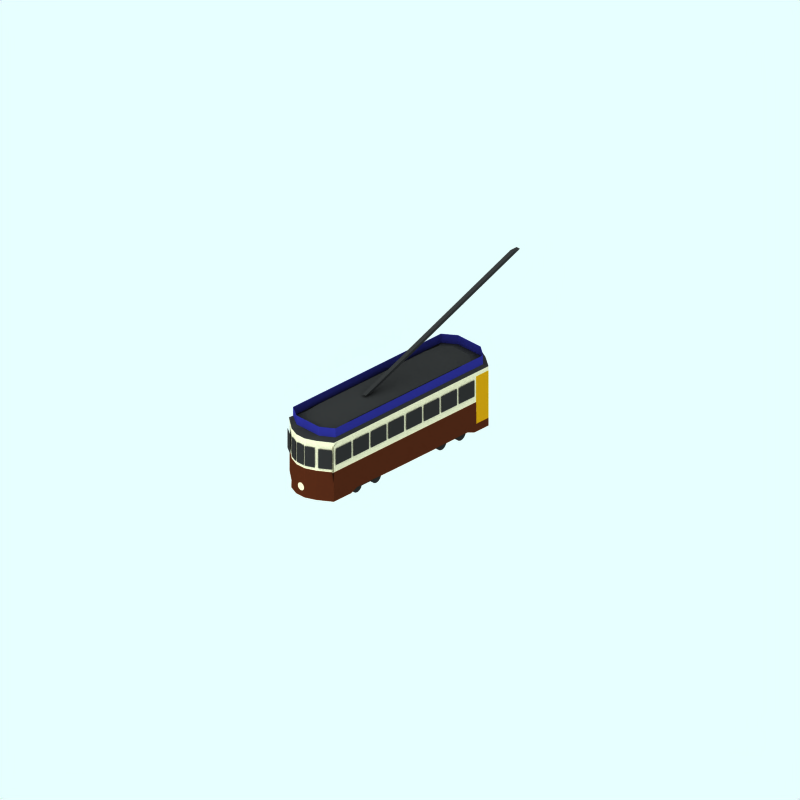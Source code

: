 # Source: 1-deck-closed.blend  (saved by Blender 2.43.0; exported with 4.5.12 LTS)
import bpy
from mathutils import Matrix  # noqa: F401  (used for matrix-valued properties, if any)

bpy.ops.wm.read_factory_settings(use_empty=True)
scene = bpy.context.scene
scene.name = 'Scene'

# ---- collections
col_collection_1 = bpy.data.collections.new('Collection 1'); scene.collection.children.link(col_collection_1)
col_collection_2 = bpy.data.collections.new('Collection 2'); scene.collection.children.link(col_collection_2)
col_collection_2.hide_render = True
col_collection_2.hide_viewport = True
col_collection_3 = bpy.data.collections.new('Collection 3'); scene.collection.children.link(col_collection_3)

# ---- materials (node trees are filled in below, after node groups)
mat_endcoachwarning = bpy.data.materials.new('EndCoachWarning')
mat_endcoachwarning.alpha_threshold = 0.0
mat_endcoachwarning.preview_render_type = 'FLAT'
mat_endcoachwarning.diffuse_color = (0.7366, 0.7122, 0.6029, 1.0)
mat_endcoachwarning.roughness = 0.5
mat_endcoachwarning.line_color = (0.0, 0.0, 0.0, 1.0)
mat_underframe = bpy.data.materials.new('Underframe')
mat_underframe.alpha_threshold = 0.0
mat_underframe.preview_render_type = 'FLAT'
mat_underframe.diffuse_color = (0.1446, 0.1446, 0.1446, 1.0)
mat_underframe.roughness = 0.5
mat_underframe.line_color = (0.0, 0.0, 0.0, 1.0)
mat_material = bpy.data.materials.new('Material')
mat_material.alpha_threshold = 0.0
mat_material.diffuse_color = (0.4734, 0.4734, 0.4734, 1.0)
mat_material.roughness = 0.5
mat_material.line_color = (0.0, 0.0, 0.0, 1.0)
mat_maincolour2 = bpy.data.materials.new('MainColour2')
mat_maincolour2.alpha_threshold = 0.0
mat_maincolour2.preview_render_type = 'FLAT'
mat_maincolour2.diffuse_color = (0.2458, 0.1154, 0.06479, 1.0)
mat_maincolour2.roughness = 0.5
mat_maincolour2.line_color = (0.0, 0.0, 0.0, 1.0)
mat_maincolour2_001 = bpy.data.materials.new('MainColour2.001')
mat_maincolour2_001.alpha_threshold = 0.0
mat_maincolour2_001.preview_render_type = 'FLAT'
mat_maincolour2_001.diffuse_color = (0.1319, 0.1388, 0.4208, 1.0)
mat_maincolour2_001.roughness = 0.5
mat_maincolour2_001.line_color = (0.0, 0.0, 0.0, 1.0)
mat_maincolour2_002 = bpy.data.materials.new('MainColour2.002')
mat_maincolour2_002.alpha_threshold = 0.0
mat_maincolour2_002.preview_render_type = 'FLAT'
mat_maincolour2_002.diffuse_color = (0.6584, 0.4803, 0.05178, 1.0)
mat_maincolour2_002.roughness = 0.5
mat_maincolour2_002.line_color = (0.0, 0.0, 0.0, 1.0)

# ---- material node trees

# ---- world
world_world = bpy.data.worlds.new('World'); scene.world = world_world
world_world.color = (0.9059, 1.0, 1.0)
world_world.use_sun_shadow = False
world_world.sun_shadow_jitter_overblur = 0.0
world_world.cycles.sampling_method = 'MANUAL'
world_world.cycles.sample_map_resolution = 256

# ---- cameras
cam_camera_001 = bpy.data.cameras.new('Camera.001')
cam_camera_001.type = 'ORTHO'
cam_camera_001.passepartout_alpha = 0.2
cam_camera_001.clip_end = 100.0
cam_camera_001.lens = 35.0
cam_camera_001.ortho_scale = 24.0
cam_camera_001.display_size = 5.91
cam_camera_001.show_passepartout = False
cam_camera_001.show_safe_areas = True
cam_camera_001.dof.focus_distance = 0.0
cam_camera_001.dof.aperture_fstop = 128.0

# ---- lights
light_lamp = bpy.data.lights.new('Lamp', 'SUN')
light_lamp.transmission_factor = 0.0
light_lamp.angle = 1.571
light_lamp.energy = 0.028
light_lamp.shadow_buffer_clip_start = 0.5
light_lamp.shadow_soft_size = 1.0
light_lamp.shadow_cascade_max_distance = 1000.0
light_lamp.cycles.use_multiple_importance_sampling = False

# ---- meshes
me_cylinder = bpy.data.meshes.new('Cylinder')
me_cylinder.from_pydata([(0.09377, 0.09377, 3.445), (0.1103, 0.07367, 3.445), (0.1225, 0.05075, 3.445), (0.1301, 0.02587, 3.445), (0.1326, -2.546e-07, 3.445), (0.1301, -0.02587, 3.445), (0.1225, -0.05075, 3.445), (0.1103, -0.07367, 3.445), (0.09377, -0.09377, 3.445), (0.07367, -0.1103, 3.445), (0.05075, -0.1225, 3.445), (0.02587, -0.1301, 3.445), (-4.321e-08, -0.1326, 3.445), (-0.02587, -0.1301, 3.445), (-0.05075, -0.1225, 3.445), (-0.07367, -0.1103, 3.445), (-0.09377, -0.09377, 3.445), (-0.1103, -0.07367, 3.445), (-0.1225, -0.05075, 3.445), (-0.1301, -0.02587, 3.445), (-0.1326, -1.366e-07, 3.445), (-0.1301, 0.02587, 3.445), (-0.1225, 0.05075, 3.445), (-0.1103, 0.07367, 3.445), (-0.09377, 0.09377, 3.445), (-0.07367, 0.1103, 3.445), (-0.05075, 0.1225, 3.445), (-0.02587, 0.1301, 3.445), (2.129e-07, 0.1326, 3.445), (0.02587, 0.1301, 3.445), (0.05075, 0.1225, 3.445), (0.07367, 0.1103, 3.445), (0.09377, 0.09377, 3.71), (0.1103, 0.07367, 3.71), (0.1225, 0.05075, 3.71), (0.1301, 0.02587, 3.71), (0.1326, -5.733e-07, 3.71), (0.1301, -0.02587, 3.71), (0.1225, -0.05075, 3.71), (0.1103, -0.07367, 3.71), (0.09377, -0.09377, 3.71), (0.07367, -0.1103, 3.71), (0.05075, -0.1225, 3.71), (0.02587, -0.1301, 3.71), (1.233e-07, -0.1326, 3.71), (-0.02587, -0.1301, 3.71), (-0.05075, -0.1225, 3.71), (-0.07367, -0.1103, 3.71), (-0.09377, -0.09377, 3.71), (-0.1103, -0.07367, 3.71), (-0.1225, -0.05075, 3.71), (-0.1301, -0.02587, 3.71), (-0.1326, -8.199e-07, 3.71), (-0.1301, 0.02587, 3.71), (-0.1225, 0.05075, 3.71), (-0.1103, 0.07367, 3.71), (-0.09377, 0.09377, 3.71), (-0.07367, 0.1103, 3.71), (-0.05075, 0.1225, 3.71), (-0.02587, 0.1301, 3.71), (-9.653e-07, 0.1326, 3.71), (0.02587, 0.1301, 3.71), (0.05075, 0.1225, 3.71), (0.07367, 0.1103, 3.71), (0.0, -2.646e-07, 3.445), (0.0, -2.756e-07, 3.71), (0.0, 2.73e-07, -3.557), (0.0, 2.84e-07, -3.822), (0.07367, 0.1103, -3.557), (0.05075, 0.1225, -3.557), (0.02587, 0.1301, -3.557), (-9.653e-07, 0.1326, -3.557), (-0.02587, 0.1301, -3.557), (-0.05075, 0.1225, -3.557), (-0.07367, 0.1103, -3.557), (-0.09377, 0.09377, -3.557), (-0.1103, 0.07367, -3.557), (-0.1225, 0.05075, -3.557), (-0.1301, 0.02587, -3.557), (-0.1326, -2.713e-07, -3.557), (-0.1301, -0.02587, -3.557), (-0.1225, -0.05075, -3.557), (-0.1103, -0.07367, -3.557), (-0.09377, -0.09377, -3.557), (-0.07367, -0.1103, -3.557), (-0.05075, -0.1225, -3.557), (-0.02587, -0.1301, -3.557), (1.233e-07, -0.1326, -3.557), (0.02587, -0.1301, -3.557), (0.05075, -0.1225, -3.557), (0.07367, -0.1103, -3.557), (0.09377, -0.09377, -3.557), (0.1103, -0.07367, -3.557), (0.1225, -0.05075, -3.557), (0.1301, -0.02587, -3.557), (0.1326, -2.467e-08, -3.557), (0.1301, 0.02587, -3.557), (0.1225, 0.05075, -3.557), (0.1103, 0.07367, -3.557), (0.09377, 0.09377, -3.557), (0.07367, 0.1103, -3.822), (0.05075, 0.1225, -3.822), (0.02587, 0.1301, -3.822), (2.129e-07, 0.1326, -3.822), (-0.02587, 0.1301, -3.822), (-0.05075, 0.1225, -3.822), (-0.07367, 0.1103, -3.822), (-0.09377, 0.09377, -3.822), (-0.1103, 0.07367, -3.822), (-0.1225, 0.05075, -3.822), (-0.1301, 0.02587, -3.822), (-0.1326, 4.12e-07, -3.822), (-0.1301, -0.02587, -3.822), (-0.1225, -0.05075, -3.822), (-0.1103, -0.07367, -3.822), (-0.09377, -0.09377, -3.822), (-0.07367, -0.1103, -3.822), (-0.05075, -0.1225, -3.822), (-0.02587, -0.1301, -3.822), (-4.321e-08, -0.1326, -3.822), (0.02587, -0.1301, -3.822), (0.05075, -0.1225, -3.822), (0.07367, -0.1103, -3.822), (0.09377, -0.09377, -3.822), (0.1103, -0.07367, -3.822), (0.1225, -0.05075, -3.822), (0.1301, -0.02587, -3.822), (0.1326, 2.94e-07, -3.822), (0.1301, 0.02587, -3.822), (0.1225, 0.05075, -3.822), (0.1103, 0.07367, -3.822), (0.09377, 0.09377, -3.822)], [], [(64, 0, 1), (65, 33, 32), (64, 1, 2), (65, 34, 33), (64, 2, 3), (65, 35, 34), (64, 3, 4), (65, 36, 35), (64, 4, 5), (65, 37, 36), (64, 5, 6), (65, 38, 37), (64, 6, 7), (65, 39, 38), (64, 7, 8), (65, 40, 39), (64, 8, 9), (65, 41, 40), (64, 9, 10), (65, 42, 41), (64, 10, 11), (65, 43, 42), (64, 11, 12), (65, 44, 43), (64, 12, 13), (65, 45, 44), (64, 13, 14), (65, 46, 45), (64, 14, 15), (65, 47, 46), (64, 15, 16), (65, 48, 47), (64, 16, 17), (65, 49, 48), (64, 17, 18), (65, 50, 49), (64, 18, 19), (65, 51, 50), (64, 19, 20), (65, 52, 51), (64, 20, 21), (65, 53, 52), (64, 21, 22), (65, 54, 53), (64, 22, 23), (65, 55, 54), (64, 23, 24), (65, 56, 55), (64, 24, 25), (65, 57, 56), (64, 25, 26), (65, 58, 57), (64, 26, 27), (65, 59, 58), (64, 27, 28), (65, 60, 59), (64, 28, 29), (65, 61, 60), (64, 29, 30), (65, 62, 61), (64, 30, 31), (65, 63, 62), (31, 0, 64), (65, 32, 63), (0, 32, 33, 1), (1, 33, 34, 2), (2, 34, 35, 3), (3, 35, 36, 4), (4, 36, 37, 5), (5, 37, 38, 6), (6, 38, 39, 7), (7, 39, 40, 8), (8, 40, 41, 9), (9, 41, 42, 10), (10, 42, 43, 11), (11, 43, 44, 12), (12, 44, 45, 13), (13, 45, 46, 14), (14, 46, 47, 15), (15, 47, 48, 16), (16, 48, 49, 17), (17, 49, 50, 18), (18, 50, 51, 19), (19, 51, 52, 20), (20, 52, 53, 21), (21, 53, 54, 22), (22, 54, 55, 23), (23, 55, 56, 24), (24, 56, 57, 25), (25, 57, 58, 26), (26, 58, 59, 27), (27, 59, 60, 28), (28, 60, 61, 29), (29, 61, 62, 30), (30, 62, 63, 31), (32, 0, 31, 63), (100, 68, 99, 131), (101, 69, 68, 100), (102, 70, 69, 101), (103, 71, 70, 102), (104, 72, 71, 103), (105, 73, 72, 104), (106, 74, 73, 105), (107, 75, 74, 106), (108, 76, 75, 107), (109, 77, 76, 108), (110, 78, 77, 109), (111, 79, 78, 110), (112, 80, 79, 111), (113, 81, 80, 112), (114, 82, 81, 113), (115, 83, 82, 114), (116, 84, 83, 115), (117, 85, 84, 116), (118, 86, 85, 117), (119, 87, 86, 118), (120, 88, 87, 119), (121, 89, 88, 120), (122, 90, 89, 121), (123, 91, 90, 122), (124, 92, 91, 123), (125, 93, 92, 124), (126, 94, 93, 125), (127, 95, 94, 126), (128, 96, 95, 127), (129, 97, 96, 128), (130, 98, 97, 129), (131, 99, 98, 130), (66, 99, 68), (67, 100, 131), (66, 68, 69), (67, 101, 100), (66, 69, 70), (67, 102, 101), (66, 70, 71), (67, 103, 102), (66, 71, 72), (67, 104, 103), (66, 72, 73), (67, 105, 104), (66, 73, 74), (67, 106, 105), (66, 74, 75), (67, 107, 106), (66, 75, 76), (67, 108, 107), (66, 76, 77), (67, 109, 108), (66, 77, 78), (67, 110, 109), (66, 78, 79), (67, 111, 110), (66, 79, 80), (67, 112, 111), (66, 80, 81), (67, 113, 112), (66, 81, 82), (67, 114, 113), (66, 82, 83), (67, 115, 114), (66, 83, 84), (67, 116, 115), (66, 84, 85), (67, 117, 116), (66, 85, 86), (67, 118, 117), (66, 86, 87), (67, 119, 118), (66, 87, 88), (67, 120, 119), (66, 88, 89), (67, 121, 120), (66, 89, 90), (67, 122, 121), (66, 90, 91), (67, 123, 122), (66, 91, 92), (67, 124, 123), (66, 92, 93), (67, 125, 124), (66, 93, 94), (67, 126, 125), (66, 94, 95), (67, 127, 126), (66, 95, 96), (67, 128, 127), (66, 96, 97), (67, 129, 128), (66, 97, 98), (67, 130, 129), (66, 98, 99), (67, 131, 130)])
me_cylinder.materials.append(mat_endcoachwarning)
me_cylinder.use_remesh_preserve_volume = False
me_cylinder.use_remesh_preserve_attributes = False
me_cylinder.use_mirror_vertex_groups = False
me_cylinder.update()
me_cube_001 = bpy.data.meshes.new('Cube.001')
me_cube_001.from_pydata([(0.5907, 0.6331, 7.926), (0.5907, -0.2202, 7.926), (0.9383, -0.2202, 7.652), (0.9383, 0.6273, 7.652), (-0.9467, 0.6588, 7.652), (-0.9467, -0.2202, 7.652), (-0.5991, -0.2202, 7.926), (-0.5991, 0.6488, 7.926), (-0.1979, 0.6488, 8.186), (-0.1979, -0.2202, 8.186), (-0.4868, -0.2239, 7.995), (-0.4868, 0.6518, 7.995), (0.4792, 0.6518, 7.995), (0.4792, -0.2239, 7.995), (0.1902, -0.2202, 8.186), (0.1902, 0.6488, 8.186), (0.3968, -0.2239, 7.985), (-0.1489, 0.6488, 8.186), (-0.1489, -0.2202, 8.186), (0.1418, -0.2202, 8.191), (0.1418, 0.6588, 8.191)], [], [(3, 0, 1, 2), (4, 7, 6, 5), (11, 8, 9, 10), (12, 15, 14, 13), (20, 17, 18, 19)])
me_cube_001.materials.append(mat_underframe)
me_cube_001.use_remesh_preserve_volume = False
me_cube_001.use_remesh_preserve_attributes = False
me_cube_001.use_mirror_vertex_groups = False
me_cube_001.update()
me_plane_001 = bpy.data.meshes.new('Plane.001')
me_plane_001.from_pydata([(0.3372, 0.8091, 0.9311), (0.3372, -0.001916, 0.9311), (-0.4275, -0.001916, 0.9311), (-0.4275, 0.8091, 0.9311), (0.4451, 0.8091, 0.9311), (0.4451, -0.001916, 0.9311), (1.21, -0.001916, 0.9311), (1.21, 0.8091, 0.9311), (2.082, 0.8091, 0.9311), (2.082, -0.001916, 0.9311), (1.318, -0.001916, 0.9311), (1.318, 0.8091, 0.9311), (2.19, 0.8091, 0.9311), (2.19, -0.001916, 0.9311), (2.955, -0.001916, 0.9311), (2.955, 0.8091, 0.9311), (6.466, 0.8091, 0.9311), (6.466, -0.001916, 0.9311), (5.701, -0.001916, 0.9311), (5.701, 0.8091, 0.9311), (4.829, 0.8091, 0.9311), (4.829, -0.001916, 0.9311), (5.593, -0.001916, 0.9311), (5.593, 0.8091, 0.9311), (4.721, 0.8091, 0.9311), (4.721, -0.001916, 0.9311), (3.956, -0.001916, 0.9311), (3.956, 0.8091, 0.9311), (3.084, 0.8091, 0.9311), (3.084, -0.001916, 0.9311), (3.848, -0.001916, 0.9311), (3.848, 0.8091, 0.9311)], [], [(0, 3, 2, 1), (7, 4, 5, 6), (8, 11, 10, 9), (15, 12, 13, 14), (16, 19, 18, 17), (23, 20, 21, 22), (24, 27, 26, 25), (31, 28, 29, 30)])
me_plane_001.materials.append(mat_underframe)
me_plane_001.use_remesh_preserve_volume = False
me_plane_001.use_remesh_preserve_attributes = False
me_plane_001.use_mirror_vertex_groups = False
me_plane_001.update()
me_cube_004 = bpy.data.meshes.new('Cube.004')
me_cube_004.from_pydata([(3.82, 1.172, -0.151), (-3.594, -1.256, -0.151), (-3.896, -1.256, -0.151), (3.518, 1.172, -0.151), (3.82, 1.172, 0.151), (-3.594, -1.256, 0.151), (-3.896, -1.256, 0.151), (3.518, 1.172, 0.151)], [], [(0, 1, 2, 3), (4, 7, 6, 5), (0, 4, 5, 1), (1, 5, 6, 2), (2, 6, 7, 3), (4, 0, 3, 7)])
me_cube_004.materials.append(mat_underframe)
me_cube_004.use_remesh_preserve_volume = False
me_cube_004.use_remesh_preserve_attributes = False
me_cube_004.use_mirror_vertex_groups = False
me_cube_004.update()
me_plane_016 = bpy.data.meshes.new('Plane.016')
me_plane_016.from_pydata([(0.4356, -1.504, 4.261), (0.4356, -1.781, 4.261), (-0.4356, -1.781, 4.261), (-0.4356, -1.504, 4.261)], [], [(0, 3, 2, 1)])
me_plane_016.materials.append(mat_material)
me_plane_016.use_remesh_preserve_volume = False
me_plane_016.use_remesh_preserve_attributes = False
me_plane_016.use_mirror_vertex_groups = False
me_plane_016.update()
me_plane_015 = bpy.data.meshes.new('Plane.015')
me_plane_015.from_pydata([(0.5426, -1.414, 4.177), (0.5426, -1.85, 4.177), (-0.5426, -1.85, 4.177), (-0.5426, -1.414, 4.177)], [], [(0, 3, 2, 1)])
me_plane_015.materials.append(mat_underframe)
me_plane_015.use_remesh_preserve_volume = False
me_plane_015.use_remesh_preserve_attributes = False
me_plane_015.use_mirror_vertex_groups = False
me_plane_015.update()
me_cube_002 = bpy.data.meshes.new('Cube.002')
me_cube_002.from_pydata([(0.5907, 0.6331, 8.008), (0.5907, -0.2202, 8.008), (0.9383, -0.2202, 7.734), (0.9383, 0.6273, 7.734), (-0.9467, 0.6588, 7.734), (-0.9467, -0.2202, 7.734), (-0.5991, -0.2202, 8.008), (-0.5991, 0.6488, 8.008), (-0.1979, 0.6488, 8.213), (-0.1979, -0.2202, 8.213), (-0.4886, -0.2202, 8.066), (-0.4886, 0.6588, 8.066), (0.4809, 0.6588, 8.066), (0.4809, -0.2202, 8.066), (0.1902, -0.2202, 8.213), (0.1902, 0.6488, 8.213), (0.3982, -0.2202, 8.055), (-0.1489, 0.6488, 8.213), (-0.1489, -0.2202, 8.213), (0.1418, -0.2202, 8.219), (0.1418, 0.6588, 8.219)], [], [(3, 0, 1, 2), (4, 7, 6, 5), (11, 8, 9, 10), (12, 15, 14, 13), (20, 17, 18, 19)])
me_cube_002.materials.append(mat_underframe)
me_cube_002.use_remesh_preserve_volume = False
me_cube_002.use_remesh_preserve_attributes = False
me_cube_002.use_mirror_vertex_groups = False
me_cube_002.update()
me_plane_009 = bpy.data.meshes.new('Plane.009')
me_plane_009.from_pydata([(0.5426, -1.414, 4.177), (0.5426, -1.85, 4.177), (-0.5426, -1.85, 4.177), (-0.5426, -1.414, 4.177)], [], [(0, 3, 2, 1)])
me_plane_009.materials.append(mat_underframe)
me_plane_009.use_remesh_preserve_volume = False
me_plane_009.use_remesh_preserve_attributes = False
me_plane_009.use_mirror_vertex_groups = False
me_plane_009.update()
me_plane_008 = bpy.data.meshes.new('Plane.008')
me_plane_008.from_pydata([(0.4356, -1.504, 4.261), (0.4356, -1.781, 4.261), (-0.4356, -1.781, 4.261), (-0.4356, -1.504, 4.261)], [], [(0, 3, 2, 1)])
me_plane_008.materials.append(mat_material)
me_plane_008.use_remesh_preserve_volume = False
me_plane_008.use_remesh_preserve_attributes = False
me_plane_008.use_mirror_vertex_groups = False
me_plane_008.update()
me_plane = bpy.data.meshes.new('Plane')
me_plane.from_pydata([(0.3372, 0.8091, 0.9311), (0.3372, -0.001916, 0.9311), (-0.4275, -0.001916, 0.9311), (-0.4275, 0.8091, 0.9311), (0.4451, 0.8091, 0.9311), (0.4451, -0.001916, 0.9311), (1.21, -0.001916, 0.9311), (1.21, 0.8091, 0.9311), (2.082, 0.8091, 0.9311), (2.082, -0.001916, 0.9311), (1.318, -0.001916, 0.9311), (1.318, 0.8091, 0.9311), (2.19, 0.8091, 0.9311), (2.19, -0.001916, 0.9311), (2.955, -0.001916, 0.9311), (2.955, 0.8091, 0.9311), (6.466, 0.8091, 0.9311), (6.466, -0.001916, 0.9311), (5.701, -0.001916, 0.9311), (5.701, 0.8091, 0.9311), (4.829, 0.8091, 0.9311), (4.829, -0.001916, 0.9311), (5.593, -0.001916, 0.9311), (5.593, 0.8091, 0.9311), (4.721, 0.8091, 0.9311), (4.721, -0.001916, 0.9311), (3.956, -0.001916, 0.9311), (3.956, 0.8091, 0.9311), (3.084, 0.8091, 0.9311), (3.084, -0.001916, 0.9311), (3.848, -0.001916, 0.9311), (3.848, 0.8091, 0.9311)], [], [(0, 3, 2, 1), (7, 4, 5, 6), (8, 11, 10, 9), (15, 12, 13, 14), (16, 19, 18, 17), (23, 20, 21, 22), (24, 27, 26, 25), (31, 28, 29, 30)])
me_plane.materials.append(mat_underframe)
me_plane.use_remesh_preserve_volume = False
me_plane.use_remesh_preserve_attributes = False
me_plane.use_mirror_vertex_groups = False
me_plane.update()
me_cube = bpy.data.meshes.new('Cube')
me_cube.from_pydata([(3.177, 1.23, 0.09206), (-2.848, 1.23, 0.09206), (3.177, 1.23, 1.201), (-2.848, 1.23, 1.201), (-3.141, -0.2347, 1.26), (2.86, -0.2771, 1.249), (-3.141, -0.2347, 0.05027), (2.86, -0.2771, 0.03916), (3.911, -0.6557, 1.249), (3.911, -0.6557, 0.03916), (3.911, -0.2771, 0.03916), (3.911, -0.2771, 1.249), (3.911, 0.1017, 1.249), (3.738, 1.23, 1.201), (3.911, 0.1017, 0.03916), (3.738, 1.23, 0.09206), (-3.792, -0.6557, 1.249), (-3.792, -0.6557, 0.03916), (-3.792, -0.2771, 0.03916), (-3.792, -0.2771, 1.249), (-3.619, 1.23, 1.201), (-3.792, 0.1017, 1.249), (-3.619, 1.23, 0.09206), (-3.792, 0.1017, 0.03916), (-3.116, -0.2771, 1.249), (-3.116, -0.2771, 0.03916), (-3.116, -0.6557, 0.03916), (-3.116, -0.6557, 1.249), (2.869, -0.6557, 1.249), (2.869, -0.6557, 0.03916), (2.869, -0.2771, 0.03916), (2.869, -0.2771, 1.249), (3.194, -0.8003, 0.03122), (3.194, -0.8003, 1.255), (-2.626, -0.8003, 1.255), (-2.626, -0.8003, 0.03122), (-3.792, -0.8003, 0.03122), (-3.792, -0.8003, 1.255), (3.911, -0.8003, 0.03122), (3.911, -0.8003, 1.255), (-0.7722, -0.8135, 0.03122), (-0.7722, -0.8135, 1.255), (1.015, -0.8135, 1.255), (1.015, -0.8135, 0.03122), (-3.792, -0.9055, 0.03122), (-3.792, -0.9055, 1.255), (-2.928, -0.9055, 1.255), (-2.928, -0.9055, 0.03122), (3.536, -0.9186, 0.03122), (3.911, -0.9186, 0.03122), (3.536, -0.9186, 1.255), (3.911, -0.9186, 1.255), (3.911, -0.9186, 1.773), (3.211, -0.9186, 1.773), (-2.928, -0.9055, 1.773), (-3.792, -0.9055, 1.773), (1.015, -0.8135, 1.773), (-0.7722, -0.8135, 1.773), (3.911, -0.8003, 1.773), (-3.792, -0.8003, 1.773), (-2.626, -0.8003, 1.773), (2.869, -0.8003, 1.773), (3.307, -0.2771, 1.773), (3.307, -0.6557, 1.773), (-3.116, -0.6557, 1.773), (-3.116, -0.2771, 1.773), (-3.792, 0.1017, 1.773), (-3.619, 1.23, 1.681), (-3.792, -0.2771, 1.773), (-3.792, -0.6557, 1.773), (3.738, 1.23, 1.681), (3.911, 0.1017, 1.773), (3.911, -0.2771, 1.773), (3.911, -0.6557, 1.773), (3.298, -0.2771, 1.773), (-3.324, -0.2771, 1.773), (-2.848, 1.23, 1.681), (-3.324, 0.1017, 1.773), (3.298, 0.1017, 1.773), (3.177, 1.23, 1.681), (3.911, -0.9186, -0.5011), (3.211, -0.9186, -0.5011), (-2.928, -0.9055, -0.5011), (-3.351, -0.9055, -0.5011), (1.015, -0.8135, -0.5011), (-0.7722, -0.8135, -0.5011), (3.911, -0.8003, -0.5011), (-3.351, -0.8003, -0.5011), (-2.626, -0.8003, -0.5011), (2.869, -0.8003, -0.5011), (2.869, -0.2771, -0.5011), (2.869, -0.6557, -0.5011), (-3.116, -0.6557, -0.5011), (-3.116, -0.2771, -0.5011), (-3.693, 0.1017, -0.5011), (-3.619, 1.23, -0.403), (-3.693, -0.2771, -0.5011), (-3.693, -0.6557, -0.5011), (3.738, 1.23, -0.403), (3.911, 0.1017, -0.5011), (3.911, -0.2771, -0.5011), (3.911, -0.6557, -0.5011), (2.86, -0.2771, -0.5011), (-3.149, -0.2771, -0.5011), (-2.848, 1.23, -0.403), (-3.149, 0.1017, -0.5011), (2.86, 0.1017, -0.5011), (3.177, 1.23, -0.403), (-4.14, -0.9044, 1.255), (-4.14, -0.9044, 0.03122), (-4.14, -0.7992, 1.255), (-4.14, -0.7992, 0.03122), (-4.14, 0.1027, 0.03916), (-3.946, 1.232, 0.09206), (-4.14, 0.1027, 1.249), (-3.946, 1.232, 1.201), (-4.14, -0.276, 1.249), (-4.14, -0.276, 0.03916), (-4.14, -0.6546, 0.03916), (-4.14, -0.6546, 1.249), (4.29, -0.9186, 1.255), (4.29, -0.9186, 0.03122), (4.29, -0.8003, 1.255), (4.29, -0.8003, 0.03122), (4.099, 1.23, 0.09206), (4.29, 0.1017, 0.03916), (4.099, 1.23, 1.201), (4.29, 0.1017, 1.249), (4.29, -0.2771, 1.249), (4.29, -0.2771, 0.03916), (4.29, -0.6557, 0.03916), (4.29, -0.6557, 1.249), (1.169, 1.23, 0.09206), (-0.8393, 1.23, 0.09206), (1.169, 1.23, 1.201), (-0.8393, 1.23, 1.201), (3.364, 1.23, 1.201), (3.551, 1.23, 1.201), (3.738, 1.23, 0.8312), (3.738, 1.23, 0.4616), (3.364, 1.23, 0.09206), (3.551, 1.23, 0.09206), (3.911, 0.9868, 1.249), (3.911, 1.137, 1.249), (3.911, 0.9868, 0.03916), (3.911, 1.137, 0.03916), (-3.105, 1.23, 0.09206), (-3.362, 1.23, 0.09206), (-3.619, 1.23, 0.8312), (-3.619, 1.23, 0.4616), (-3.105, 1.23, 1.201), (-3.362, 1.23, 1.201), (-3.792, 1.137, 1.249), (-3.792, 0.9868, 1.249), (-3.792, 1.137, 0.03916), (-3.792, 0.9868, 0.03916), (-3.792, 0.1017, 1.424), (-3.792, 0.1017, 1.598), (-3.792, 0.9868, 1.773), (-3.792, 1.137, 1.773), (-3.619, 1.23, 1.361), (-3.619, 1.23, 1.521), (-3.362, 1.23, 1.681), (-3.105, 1.23, 1.681), (3.738, 1.23, 1.361), (3.738, 1.23, 1.521), (3.911, 1.137, 1.773), (3.911, 0.9868, 1.773), (3.911, 0.1017, 1.424), (3.911, 0.1017, 1.598), (3.551, 1.23, 1.681), (3.364, 1.23, 1.681), (-0.8393, 1.23, 1.681), (1.169, 1.23, 1.681), (-2.984, 1.137, 1.773), (-3.324, 0.9868, 1.773), (-0.8814, 0.1017, 1.773), (1.222, 0.1017, 1.773), (3.298, 0.9868, 1.773), (3.325, 1.137, 1.773), (-3.862, 0.1017, 1.773), (-3.593, 0.1017, 1.773), (-3.619, 1.23, -0.07297), (-3.619, 1.23, -0.238), (-3.693, 0.9868, -0.5011), (-3.736, 1.196, -0.4908), (-3.792, 0.1017, -0.1409), (-3.362, 1.23, -0.403), (-3.105, 1.23, -0.403), (3.911, 0.1017, -0.1409), (3.911, 0.1017, -0.321), (3.911, 1.137, -0.5011), (3.911, 0.9868, -0.5011), (3.738, 1.23, -0.07296), (3.738, 1.23, -0.238), (3.551, 1.23, -0.403), (3.364, 1.23, -0.403), (-0.8393, 1.23, -0.403), (1.169, 1.23, -0.403), (2.86, 0.9868, -0.5011), (3.325, 1.137, -0.5011), (-0.8814, 0.1017, -0.5011), (1.222, 0.1017, -0.5011), (-2.984, 1.137, -0.5011), (-3.149, 0.9868, -0.5011), (3.716, 0.1017, -0.5011), (3.52, 0.1017, -0.5011), (-3.908, 0.102, 0.03916), (-4.024, 0.1024, 0.03916), (-4.138, 0.9879, 0.03916), (-4.136, 1.139, 0.03916), (-3.728, 1.231, 0.09206), (-3.837, 1.231, 0.09206), (-3.728, 1.231, 1.201), (-3.837, 1.231, 1.201), (-4.138, 0.9879, 1.249), (-4.136, 1.139, 1.249), (-3.908, 0.102, 1.249), (-4.024, 0.1024, 1.249), (-3.946, 1.232, 0.4616), (-3.946, 1.232, 0.8312), (-4.31, 0.1027, 0.4425), (-4.31, 0.1027, 0.8458), (3.858, 1.23, 0.09206), (3.979, 1.23, 0.09206), (4.29, 1.137, 0.03916), (4.29, 0.9868, 0.03916), (4.038, 0.1017, 0.03916), (4.164, 0.1017, 0.03916), (4.038, 0.1017, 1.249), (4.164, 0.1017, 1.249), (4.29, 1.137, 1.249), (4.29, 0.9868, 1.249), (3.858, 1.23, 1.201), (3.979, 1.23, 1.201), (4.099, 1.23, 0.4616), (4.099, 1.23, 0.8312), (4.491, 0.1017, 0.4425), (4.491, 0.1017, 0.8458), (-3.728, 1.231, 1.521), (-3.837, 1.231, 1.361), (-3.728, 1.231, -0.238), (-3.837, 1.231, -0.07297), (-1.167, 1.23, -0.403), (1.286, 1.23, -0.403), (-1.167, 1.23, 1.681), (1.286, 1.23, 1.681), (3.858, 1.23, -0.238), (3.979, 1.23, -0.07296), (3.858, 1.23, 1.521), (3.979, 1.23, 1.361), (-3.792, 1.137, 1.424), (-3.792, 0.9868, 1.424), (-3.792, 1.137, 1.598), (-3.792, 0.9868, 1.598), (3.911, 0.9868, 1.424), (3.911, 1.137, 1.424), (3.911, 0.9868, 1.598), (3.911, 1.137, 1.598), (1.222, 1.137, 1.773), (-0.8814, 1.137, 1.773), (1.222, 0.9868, 1.773), (-0.8814, 0.9868, 1.773), (3.52, 1.137, 1.773), (3.52, 0.9868, 1.773), (3.716, 1.137, 1.773), (3.716, 0.9868, 1.773), (-3.593, 0.9868, 1.773), (-3.254, 1.137, 1.773), (-3.862, 0.9868, 1.773), (-3.523, 1.137, 1.773), (-3.792, 0.9868, -0.1409), (-3.792, 1.137, -0.1409), (-3.792, 1.137, -0.321), (3.911, 1.137, -0.1409), (3.911, 0.9868, -0.1409), (3.911, 1.137, -0.321), (3.911, 0.9868, -0.321), (1.222, 1.137, -0.5011), (1.222, 0.9868, -0.5011), (-0.8814, 1.137, -0.5011), (-0.8814, 0.9868, -0.5011), (3.52, 0.9868, -0.5011), (3.52, 1.137, -0.5011), (3.716, 0.9868, -0.5011), (3.716, 1.137, -0.5011), (-3.254, 1.137, -0.5011), (-3.593, 0.9868, -0.5011), (-3.523, 1.137, -0.5011), (-3.907, 1.138, 0.03916), (-3.908, 0.9872, 0.03916), (-4.022, 1.138, 0.03916), (-4.023, 0.9875, 0.03916), (-3.908, 0.9872, 1.249), (-3.907, 1.138, 1.249), (-4.023, 0.9875, 1.249), (-4.022, 1.138, 1.249), (-4.308, 0.9879, 0.4425), (-4.308, 0.9879, 0.8458), (-4.307, 1.139, 0.4425), (-4.307, 1.139, 0.8458), (4.038, 0.9868, 0.03916), (4.038, 1.137, 0.03916), (4.164, 0.9868, 0.03916), (4.164, 1.137, 0.03916), (4.038, 1.137, 1.249), (4.038, 0.9868, 1.249), (4.164, 1.137, 1.249), (4.164, 0.9868, 1.249), (4.491, 1.137, 0.4425), (4.491, 1.137, 0.8458), (4.491, 0.9868, 0.4425), (4.491, 0.9868, 0.8458), (3.578, 1.353, 1.198), (3.469, 1.353, 1.32), (3.578, 1.353, 0.104), (3.469, 1.353, -0.02196), (1.159, 1.353, 1.442), (-1.043, 1.353, 1.442), (1.159, 1.353, -0.1479), (-1.043, 1.353, -0.1479), (-3.441, 1.354, 0.104), (-3.343, 1.354, -0.02196), (-3.441, 1.354, 1.198), (-3.343, 1.354, 1.32), (3.686, 1.353, 0.7939), (3.686, 1.353, 0.5119), (3.578, 1.353, 1.076), (3.469, 1.353, 1.076), (3.578, 1.353, 0.2299), (3.469, 1.353, 0.2299), (-3.539, 1.355, 0.7939), (-3.539, 1.355, 0.5119), (-3.441, 1.354, 1.076), (-3.343, 1.354, 1.076), (-3.441, 1.354, 0.2299), (-3.343, 1.354, 0.2299), (1.055, 1.353, -0.1479), (-0.7488, 1.353, -0.1479), (3.026, 1.353, -0.1479), (3.193, 1.353, -0.1479), (3.361, 1.353, -0.02196), (3.361, 1.353, 0.104), (-2.783, 1.353, -0.1479), (-3.014, 1.353, -0.1479), (-3.245, 1.353, -0.02196), (-3.245, 1.353, 0.104), (1.055, 1.353, 1.442), (-0.7488, 1.353, 1.442), (3.026, 1.353, 1.442), (3.193, 1.353, 1.442), (3.361, 1.353, 1.32), (3.361, 1.353, 1.198), (-2.783, 1.353, 1.442), (-3.014, 1.353, 1.442), (-3.245, 1.353, 1.32), (-3.245, 1.353, 1.198), (-3.014, 1.353, 1.076), (-2.783, 1.353, 1.076), (-3.245, 1.353, 0.5119), (-3.245, 1.353, 0.7939), (-3.014, 1.353, 0.2299), (-2.783, 1.353, 0.2299), (3.193, 1.353, 0.2299), (3.026, 1.353, 0.2299), (3.361, 1.353, 0.5119), (3.361, 1.353, 0.7939), (3.193, 1.353, 1.076), (3.026, 1.353, 1.076), (-0.7489, 1.353, 1.076), (1.055, 1.353, 1.076), (-0.7489, 1.353, 0.2299), (1.055, 1.353, 0.2299), (3.686, 1.353, 1.076), (3.686, 1.353, 0.2299), (-3.539, 1.355, 1.076), (-3.539, 1.355, 0.2299), (2.858, 1.353, -0.1479), (-2.552, 1.353, -0.1479), (3.361, 1.353, -0.1479), (-3.245, 1.353, -0.1479), (2.858, 1.353, 1.442), (-2.552, 1.353, 1.442), (3.361, 1.353, 1.442), (-3.245, 1.353, 1.442), (-3.245, 1.353, 0.2299), (-3.245, 1.353, 1.076), (3.361, 1.353, 0.2299), (3.361, 1.353, 1.076), (-2.552, 1.353, 1.076), (2.858, 1.353, 1.076), (-2.552, 1.353, 0.2299), (2.858, 1.353, 0.2299), (2.322, 1.392, 0.2299), (-2.054, 1.392, 0.2299), (2.322, 1.392, 1.076), (-2.054, 1.392, 1.076), (2.729, 1.392, 1.076), (2.729, 1.392, 0.2299), (-2.615, 1.392, 1.076), (-2.615, 1.392, 0.2299), (-2.615, 1.392, 1.442), (2.729, 1.392, 1.442), (-2.054, 1.392, 1.442), (2.322, 1.392, 1.442), (-2.615, 1.392, -0.1479), (2.729, 1.392, -0.1479), (-2.054, 1.392, -0.1479), (2.322, 1.392, -0.1479), (-2.852, 1.393, 0.2299), (-2.852, 1.393, 1.076), (2.992, 1.392, 0.2299), (2.992, 1.392, 1.076), (0.8632, 1.392, 0.2299), (-0.5956, 1.392, 0.2299), (0.8632, 1.392, 1.076), (-0.5956, 1.392, 1.076), (2.458, 1.392, 1.076), (2.593, 1.392, 1.076), (2.729, 1.392, 0.7939), (2.729, 1.392, 0.5119), (2.458, 1.392, 0.2299), (2.593, 1.392, 0.2299), (-2.241, 1.392, 0.2299), (-2.428, 1.392, 0.2299), (-2.615, 1.392, 0.7939), (-2.615, 1.392, 0.5119), (-2.241, 1.392, 1.076), (-2.428, 1.392, 1.076), (-2.615, 1.392, 1.198), (-2.615, 1.392, 1.32), (-2.428, 1.392, 1.442), (-2.241, 1.392, 1.442), (-2.054, 1.392, 1.198), (-2.054, 1.392, 1.32), (2.729, 1.392, 1.198), (2.729, 1.392, 1.32), (2.322, 1.392, 1.198), (2.322, 1.392, 1.32), (2.593, 1.392, 1.442), (2.458, 1.392, 1.442), (-0.5956, 1.392, 1.442), (0.8632, 1.392, 1.442), (-2.615, 1.392, 0.104), (-2.615, 1.392, -0.02196), (-2.054, 1.392, 0.104), (-2.054, 1.392, -0.02196), (-2.428, 1.392, -0.1479), (-2.241, 1.392, -0.1479), (2.729, 1.392, 0.104), (2.729, 1.392, -0.02196), (2.593, 1.392, -0.1479), (2.458, 1.392, -0.1479), (2.322, 1.392, 0.104), (2.322, 1.392, -0.02196), (-0.5956, 1.392, -0.1479), (0.8632, 1.392, -0.1479), (-2.694, 1.393, 0.2299), (-2.773, 1.393, 0.2299), (-2.694, 1.393, 1.076), (-2.773, 1.393, 1.076), (-2.852, 1.393, 0.5119), (-2.852, 1.393, 0.7939), (2.817, 1.392, 0.2299), (2.904, 1.392, 0.2299), (2.817, 1.392, 1.076), (2.904, 1.392, 1.076), (2.992, 1.392, 0.5119), (2.992, 1.392, 0.7939), (-2.694, 1.393, 1.32), (-2.773, 1.393, 1.198), (-2.694, 1.393, -0.02196), (-2.773, 1.393, 0.104), (-0.8335, 1.392, -0.1479), (0.9478, 1.392, -0.1479), (-0.8335, 1.392, 1.442), (0.9478, 1.392, 1.442), (2.817, 1.392, -0.02196), (2.904, 1.392, 0.104), (2.817, 1.392, 1.32), (2.904, 1.392, 1.198), (-2.241, 1.392, 1.198), (-2.428, 1.392, 1.198), (-2.241, 1.392, 1.32), (-2.428, 1.392, 1.32), (2.593, 1.392, 1.198), (2.458, 1.392, 1.198), (2.593, 1.392, 1.32), (2.458, 1.392, 1.32), (0.8632, 1.392, 1.198), (-0.5956, 1.392, 1.198), (0.8632, 1.392, 1.32), (-0.5956, 1.392, 1.32), (-2.428, 1.392, 0.104), (-2.241, 1.392, 0.104), (-2.428, 1.392, -0.02196), (-2.241, 1.392, -0.02196), (2.458, 1.392, 0.104), (2.593, 1.392, 0.104), (2.458, 1.392, -0.02196), (2.593, 1.392, -0.02196), (-0.5956, 1.392, 0.104), (0.8632, 1.392, 0.104), (-0.5956, 1.392, -0.02196), (0.8632, 1.392, -0.02196), (-2.694, 1.393, 0.7939), (-2.694, 1.393, 0.5119), (-2.773, 1.393, 0.7939), (-2.773, 1.393, 0.5119), (2.817, 1.392, 0.5119), (2.817, 1.392, 0.7939), (2.904, 1.392, 0.5119), (2.904, 1.392, 0.7939), (-3.619, 1.545, 1.681), (3.738, 1.545, 1.681), (-3.619, 1.545, -0.403), (3.738, 1.545, -0.403), (-3.946, 1.546, 0.09206), (-3.946, 1.546, 1.201), (-3.946, 1.546, 0.4616), (-3.946, 1.546, 0.8312), (4.099, 1.545, 0.09206), (4.099, 1.545, 1.201), (4.099, 1.545, 0.4616), (4.099, 1.545, 0.8312), (-1.167, 1.545, -0.403), (1.286, 1.545, -0.403), (-1.167, 1.545, 1.681), (1.286, 1.545, 1.681), (3.366, -0.9186, 0.4391), (3.366, -0.9186, 0.847), (-4.14, -0.8693, 1.255), (-4.14, -0.8343, 1.255), (-4.14, -0.8693, 0.03122), (-4.14, -0.8343, 0.03122), (-4.14, -0.751, 1.253), (-4.14, -0.7028, 1.251), (-4.14, -0.751, 0.03386), (-4.14, -0.7028, 0.03651), (-4.14, -0.4022, 0.03916), (-4.14, -0.5284, 0.03916), (-4.14, -0.4022, 1.249), (-4.14, -0.5284, 1.249), (-4.31, -0.276, 0.8458), (-4.31, -0.276, 0.4425), (-4.31, -0.6546, 0.4425), (-4.31, -0.6546, 0.8458), (-4.31, -0.7992, 0.847), (-4.31, -0.7992, 0.4391), (-4.31, -0.9044, 0.847), (-4.31, -0.9044, 0.4391), (-4.31, -0.5284, 0.8458), (-4.31, -0.5284, 0.4425), (-4.31, -0.4022, 0.8458), (-4.31, -0.4022, 0.4425), (-4.31, -0.7028, 0.8462), (-4.31, -0.7028, 0.4413), (-4.31, -0.751, 0.8466), (-4.31, -0.751, 0.4402), (-4.31, -0.8343, 0.847), (-4.31, -0.8343, 0.4391), (-4.31, -0.8693, 0.847), (-4.31, -0.8693, 0.4391), (4.29, -0.8792, 1.255), (4.29, -0.8398, 1.255), (4.29, -0.8792, 0.03122), (4.29, -0.8398, 0.03122), (4.29, -0.7521, 1.253), (4.29, -0.7039, 1.251), (4.29, -0.7521, 0.03386), (4.29, -0.7039, 0.03651), (4.29, -0.4033, 0.03916), (4.29, -0.5295, 0.03916), (4.29, -0.4033, 1.249), (4.29, -0.5295, 1.249), (4.491, -0.2771, 0.8458), (4.491, -0.2771, 0.4425), (4.491, -0.6557, 0.4425), (4.491, -0.6557, 0.8458), (4.491, -0.8003, 0.847), (4.491, -0.8003, 0.4391), (4.491, -0.9186, 0.847), (4.491, -0.9186, 0.4391), (4.491, -0.4033, 0.4425), (4.491, -0.4033, 0.8458), (4.491, -0.5295, 0.4425), (4.491, -0.5295, 0.8458), (4.491, -0.7039, 0.8462), (4.491, -0.7039, 0.4414), (4.491, -0.7521, 0.8466), (4.491, -0.7521, 0.4402), (4.491, -0.8398, 0.847), (4.491, -0.8398, 0.4391), (4.491, -0.8792, 0.847), (4.491, -0.8792, 0.4391)], [], [(24, 25, 30, 31), (31, 30, 29, 28), (28, 29, 32, 33), (26, 27, 34, 35), (35, 34, 41, 40), (33, 32, 43, 42), (34, 35, 47, 46), (51, 39, 58, 52), (33, 50, 53, 61), (34, 46, 54, 60), (45, 37, 59, 55), (33, 42, 56, 61), (41, 34, 60, 57), (39, 8, 73, 58), (37, 16, 69, 59), (24, 31, 62, 65), (16, 19, 68, 69), (8, 11, 72, 73), (4, 5, 74, 75), (69, 68, 65, 64), (64, 65, 62, 63), (73, 63, 61, 58), (64, 63, 61, 60), (69, 64, 60, 59), (60, 61, 56, 57), (59, 60, 54, 55), (58, 61, 53, 52), (49, 38, 86, 80), (32, 48, 81, 89), (35, 47, 82, 88), (44, 36, 87, 83), (43, 32, 89, 84), (35, 40, 85, 88), (38, 9, 101, 86), (36, 17, 97, 87), (30, 10, 100, 90), (30, 25, 93, 90), (18, 17, 97, 96), (10, 9, 101, 100), (10, 7, 102, 100), (7, 6, 103, 102), (93, 92, 91, 90), (101, 91, 90, 100), (101, 91, 89, 86), (91, 92, 88, 89), (97, 92, 88, 87), (89, 88, 85, 84), (87, 88, 82, 83), (86, 89, 81, 80), (153, 21, 156, 252), (152, 153, 252, 251), (20, 152, 251, 160), (252, 156, 157, 254), (251, 252, 254, 253), (160, 251, 253, 161), (254, 157, 66, 158), (253, 254, 158, 159), (161, 253, 159, 67), (157, 156, 19, 68), (66, 157, 68), (156, 21, 19), (143, 13, 164, 256), (142, 143, 256, 255), (12, 142, 255, 168), (256, 164, 165, 258), (255, 256, 258, 257), (168, 255, 257, 169), (258, 165, 70, 166), (257, 258, 166, 167), (169, 257, 167, 71), (168, 169, 72, 11), (12, 168, 11), (169, 71, 72), (172, 76, 174, 260), (173, 172, 260, 259), (79, 173, 259, 179), (260, 174, 175, 262), (259, 260, 262, 261), (179, 259, 261, 178), (262, 175, 77, 176), (261, 262, 176, 177), (178, 261, 177, 78), (177, 176, 75, 74), (78, 177, 74), (176, 77, 75), (179, 178, 264, 263), (79, 179, 263, 171), (263, 264, 266, 265), (171, 263, 265, 170), (265, 266, 167, 166), (170, 265, 166, 70), (181, 180, 68, 75), (77, 181, 75), (180, 66, 68), (174, 76, 163, 268), (175, 174, 268, 267), (77, 175, 267, 181), (268, 163, 162, 270), (267, 268, 270, 269), (181, 267, 269, 180), (270, 162, 67, 159), (269, 270, 159, 158), (180, 269, 158, 66), (154, 22, 182, 272), (155, 154, 272, 271), (23, 155, 271, 186), (272, 182, 183, 273), (273, 183, 95, 185), (23, 186, 18), (144, 14, 189, 275), (145, 144, 275, 274), (15, 145, 274, 193), (275, 189, 190, 277), (274, 275, 277, 276), (193, 274, 276, 194), (277, 190, 99, 192), (276, 277, 192, 191), (194, 276, 191, 98), (190, 189, 10, 100), (99, 190, 100), (189, 14, 10), (199, 106, 202, 279), (200, 199, 279, 278), (107, 200, 278, 198), (279, 202, 201, 281), (278, 279, 281, 280), (198, 278, 280, 197), (281, 201, 105, 204), (280, 281, 204, 203), (197, 280, 203, 104), (201, 202, 102, 103), (105, 201, 103), (202, 106, 102), (206, 205, 100, 102), (106, 206, 102), (205, 99, 100), (200, 107, 196, 283), (199, 200, 283, 282), (106, 199, 282, 206), (283, 196, 195, 285), (282, 283, 285, 284), (206, 282, 284, 205), (285, 195, 98, 191), (284, 285, 191, 192), (205, 284, 192, 99), (203, 204, 287, 286), (104, 203, 286, 188), (188, 286, 288, 187), (187, 288, 185, 95), (155, 23, 207, 290), (154, 155, 290, 289), (22, 154, 289, 211), (290, 207, 208, 292), (289, 290, 292, 291), (211, 289, 291, 212), (292, 208, 112, 209), (291, 292, 209, 210), (212, 291, 210, 113), (152, 20, 213, 294), (153, 152, 294, 293), (21, 153, 293, 217), (294, 213, 214, 296), (293, 294, 296, 295), (217, 293, 295, 218), (296, 214, 115, 216), (295, 296, 216, 215), (218, 295, 215, 114), (208, 207, 18, 117), (112, 208, 117), (207, 23, 18), (217, 218, 116, 19), (21, 217, 19), (218, 114, 116), (222, 114, 215, 298), (221, 222, 298, 297), (112, 221, 297, 209), (298, 215, 216, 300), (297, 298, 300, 299), (209, 297, 299, 210), (300, 216, 115, 220), (299, 300, 220, 219), (210, 299, 219, 113), (114, 222, 116), (221, 112, 117), (145, 15, 223, 302), (144, 145, 302, 301), (14, 144, 301, 227), (302, 223, 224, 304), (301, 302, 304, 303), (227, 301, 303, 228), (304, 224, 124, 225), (303, 304, 225, 226), (228, 303, 226, 125), (142, 12, 229, 306), (143, 142, 306, 305), (13, 143, 305, 233), (306, 229, 230, 308), (305, 306, 308, 307), (233, 305, 307, 234), (308, 230, 127, 232), (307, 308, 232, 231), (234, 307, 231, 126), (230, 229, 11, 128), (127, 230, 128), (229, 12, 11), (227, 228, 129, 10), (14, 227, 10), (228, 125, 129), (236, 126, 231, 310), (235, 236, 310, 309), (124, 235, 309, 225), (310, 231, 232, 312), (309, 310, 312, 311), (225, 309, 311, 226), (312, 232, 127, 238), (311, 312, 238, 237), (226, 311, 237, 125), (125, 237, 129), (238, 127, 128), (94, 96, 117, 112), (94, 112, 209, 184), (184, 209, 210, 185), (95, 185, 210, 113), (67, 159, 216, 115), (158, 215, 216, 159), (66, 114, 215, 158), (66, 68, 116, 114), (98, 191, 225, 124), (191, 192, 226, 225), (99, 125, 226, 192), (99, 100, 129, 125), (70, 166, 231, 126), (166, 167, 232, 231), (71, 72, 128, 127), (71, 127, 232, 167), (70, 126, 373, 383), (98, 124, 374, 379), (67, 115, 375, 384), (95, 113, 376, 380), (126, 250, 313, 373), (249, 250, 313, 314), (70, 249, 314, 383), (124, 248, 315, 374), (247, 248, 315, 316), (98, 247, 316, 379), (70, 246, 317, 383), (245, 246, 317, 318), (67, 245, 318, 384), (98, 244, 319, 379), (243, 244, 319, 320), (95, 243, 320, 380), (113, 242, 321, 376), (241, 242, 321, 322), (95, 241, 322, 380), (115, 240, 323, 375), (239, 240, 323, 324), (67, 239, 324, 384), (126, 236, 325, 373), (236, 235, 326, 325), (235, 124, 374, 326), (234, 126, 373, 327), (233, 234, 327, 328), (13, 233, 328, 388), (124, 224, 329, 374), (224, 223, 330, 329), (223, 15, 387, 330), (220, 115, 375, 331), (219, 220, 331, 332), (113, 219, 332, 376), (115, 214, 333, 375), (214, 213, 334, 333), (213, 20, 386, 334), (212, 113, 376, 335), (211, 212, 335, 336), (22, 211, 336, 385), (107, 198, 337, 377), (198, 197, 338, 337), (197, 104, 378, 338), (196, 107, 377, 339), (195, 196, 339, 340), (98, 195, 340, 379), (194, 98, 379, 341), (193, 194, 341, 342), (15, 193, 342, 387), (104, 188, 343, 378), (188, 187, 344, 343), (187, 95, 380, 344), (95, 183, 345, 380), (183, 182, 346, 345), (182, 22, 385, 346), (173, 79, 381, 347), (172, 173, 347, 348), (76, 172, 348, 382), (79, 171, 349, 381), (171, 170, 350, 349), (170, 70, 383, 350), (70, 165, 351, 383), (165, 164, 352, 351), (164, 13, 388, 352), (163, 76, 382, 353), (162, 163, 353, 354), (67, 162, 354, 384), (161, 67, 384, 355), (160, 161, 355, 356), (20, 160, 356, 386), (151, 20, 386, 357), (150, 151, 357, 358), (3, 150, 358, 389), (149, 22, 385, 359), (148, 149, 359, 360), (20, 148, 360, 386), (22, 147, 361, 385), (147, 146, 362, 361), (146, 1, 391, 362), (141, 15, 387, 363), (140, 141, 363, 364), (0, 140, 364, 392), (15, 139, 365, 387), (139, 138, 366, 365), (138, 13, 388, 366), (13, 137, 367, 388), (137, 136, 368, 367), (136, 2, 390, 368), (135, 3, 389, 369), (134, 135, 369, 370), (2, 134, 370, 390), (1, 133, 371, 391), (133, 132, 372, 371), (132, 0, 392, 372), (372, 392, 393, 413), (371, 372, 413, 414), (391, 371, 414, 394), (390, 370, 415, 395), (370, 369, 416, 415), (369, 389, 396, 416), (368, 390, 395, 417), (367, 368, 417, 418), (388, 367, 418, 397), (366, 388, 397, 419), (365, 366, 419, 420), (387, 365, 420, 398), (392, 364, 421, 393), (364, 363, 422, 421), (363, 387, 398, 422), (362, 391, 394, 423), (361, 362, 423, 424), (385, 361, 424, 400), (386, 360, 425, 399), (360, 359, 426, 425), (359, 385, 400, 426), (389, 358, 427, 396), (358, 357, 428, 427), (357, 386, 399, 428), (386, 356, 429, 399), (356, 355, 430, 429), (355, 384, 401, 430), (384, 354, 431, 401), (354, 353, 432, 431), (353, 382, 403, 432), (352, 388, 397, 435), (351, 352, 435, 436), (383, 351, 436, 402), (350, 383, 402, 439), (349, 350, 439, 440), (381, 349, 440, 404), (382, 348, 441, 403), (348, 347, 442, 441), (347, 381, 404, 442), (346, 385, 400, 443), (345, 346, 443, 444), (380, 345, 444, 405), (344, 380, 405, 447), (343, 344, 447, 448), (378, 343, 448, 407), (387, 342, 449, 398), (342, 341, 450, 449), (341, 379, 406, 450), (379, 340, 451, 406), (340, 339, 452, 451), (339, 377, 408, 452), (338, 378, 407, 455), (337, 338, 455, 456), (377, 337, 456, 408), (385, 336, 457, 400), (336, 335, 458, 457), (335, 376, 409, 458), (334, 386, 399, 459), (333, 334, 459, 460), (375, 333, 460, 410), (376, 332, 461, 409), (332, 331, 462, 461), (331, 375, 410, 462), (330, 387, 398, 463), (329, 330, 463, 464), (374, 329, 464, 411), (388, 328, 465, 397), (328, 327, 466, 465), (327, 373, 412, 466), (326, 374, 411, 467), (325, 326, 467, 468), (373, 325, 468, 412), (324, 384, 401, 469), (323, 324, 469, 470), (323, 375, 410, 470), (322, 380, 405, 471), (321, 322, 471, 472), (321, 376, 409, 472), (320, 380, 405, 473), (319, 320, 473, 474), (319, 379, 406, 474), (318, 384, 401, 475), (317, 318, 475, 476), (317, 383, 402, 476), (316, 379, 406, 477), (315, 316, 477, 478), (315, 374, 411, 478), (314, 383, 402, 479), (313, 314, 479, 480), (313, 373, 412, 480), (376, 380, 405, 409), (375, 384, 401, 410), (374, 379, 406, 411), (373, 383, 402, 412), (428, 399, 429, 482), (427, 428, 482, 481), (396, 427, 481, 433), (482, 429, 430, 484), (481, 482, 484, 483), (433, 481, 483, 434), (484, 430, 401, 431), (483, 484, 431, 432), (434, 483, 432, 403), (417, 395, 437, 486), (418, 417, 486, 485), (397, 418, 485, 435), (486, 437, 438, 488), (485, 486, 488, 487), (435, 485, 487, 436), (488, 438, 404, 440), (487, 488, 440, 439), (436, 487, 439, 402), (416, 396, 433, 490), (415, 416, 490, 489), (395, 415, 489, 437), (490, 433, 434, 492), (489, 490, 492, 491), (437, 489, 491, 438), (492, 434, 403, 441), (491, 492, 441, 442), (438, 491, 442, 404), (423, 394, 445, 494), (424, 423, 494, 493), (400, 424, 493, 443), (494, 445, 446, 496), (493, 494, 496, 495), (443, 493, 495, 444), (496, 446, 407, 448), (495, 496, 448, 447), (444, 495, 447, 405), (422, 398, 449, 498), (421, 422, 498, 497), (393, 421, 497, 453), (498, 449, 450, 500), (497, 498, 500, 499), (453, 497, 499, 454), (500, 450, 406, 451), (499, 500, 451, 452), (454, 499, 452, 408), (413, 393, 453, 502), (414, 413, 502, 501), (394, 414, 501, 445), (502, 453, 454, 504), (501, 502, 504, 503), (445, 501, 503, 446), (504, 454, 408, 456), (503, 504, 456, 455), (446, 503, 455, 407), (426, 400, 457, 506), (425, 426, 506, 505), (399, 425, 505, 459), (506, 457, 458, 508), (505, 506, 508, 507), (459, 505, 507, 460), (508, 458, 409, 461), (507, 508, 461, 462), (460, 507, 462, 410), (419, 397, 465, 510), (420, 419, 510, 509), (398, 420, 509, 463), (510, 465, 466, 512), (509, 510, 512, 511), (463, 509, 511, 464), (512, 466, 412, 468), (511, 512, 468, 467), (464, 511, 467, 411), (397, 399, 400, 398), (397, 479, 402), (397, 480, 479), (397, 412, 480), (398, 478, 411), (398, 477, 478), (398, 406, 477), (400, 472, 409), (400, 471, 472), (400, 405, 471), (399, 470, 410), (399, 469, 470), (399, 401, 469), (63, 91, 101, 73), (64, 92, 97, 69), (63, 73, 71, 78), (71, 167, 178, 78), (94, 184, 204, 105), (92, 93, 96, 97), (94, 105, 103, 96), (219, 113, 517, 519), (220, 219, 519, 520), (115, 220, 520, 518), (124, 235, 523, 521), (235, 236, 524, 523), (236, 126, 522, 524), (243, 95, 515, 525), (244, 243, 525, 526), (244, 98, 516, 526), (245, 67, 513, 527), (246, 245, 527, 528), (246, 70, 514, 528), (113, 95, 515, 517), (115, 67, 513, 518), (124, 98, 516, 521), (126, 70, 514, 522), (530, 529, 32, 33), (50, 530, 33), (529, 48, 32), (532, 531, 45, 37), (110, 532, 37), (531, 108, 45), (533, 534, 36, 44), (109, 533, 44), (534, 111, 36), (536, 535, 37, 16), (119, 536, 16), (535, 110, 37), (537, 538, 17, 36), (111, 537, 36), (538, 118, 17), (539, 540, 17, 18), (117, 539, 18), (540, 118, 17), (542, 541, 19, 16), (119, 542, 16), (541, 116, 19), (545, 118, 540, 552), (546, 545, 552, 551), (119, 546, 551, 542), (552, 540, 539, 554), (551, 552, 554, 553), (542, 551, 553, 541), (554, 539, 117, 544), (553, 554, 544, 543), (541, 553, 543, 116), (545, 118, 538, 556), (546, 545, 556, 555), (119, 546, 555, 536), (556, 538, 537, 558), (555, 556, 558, 557), (536, 555, 557, 535), (558, 537, 111, 548), (557, 558, 548, 547), (535, 557, 547, 110), (548, 111, 534, 560), (547, 548, 560, 559), (110, 547, 559, 532), (560, 534, 533, 562), (559, 560, 562, 561), (532, 559, 561, 531), (562, 533, 109, 550), (561, 562, 550, 549), (531, 561, 549, 108), (542, 541, 68, 69), (119, 542, 69), (541, 116, 68), (540, 539, 96, 97), (118, 540, 97), (539, 117, 96), (544, 543, 222, 221), (117, 544, 221), (543, 116, 222), (564, 563, 51, 39), (122, 564, 39), (563, 120, 51), (565, 566, 38, 49), (121, 565, 49), (566, 123, 38), (568, 567, 39, 8), (131, 568, 8), (567, 122, 39), (569, 570, 9, 38), (123, 569, 38), (570, 130, 9), (571, 572, 9, 10), (129, 571, 10), (572, 130, 9), (574, 573, 11, 8), (131, 574, 8), (573, 128, 11), (575, 128, 573, 584), (576, 575, 584, 583), (129, 576, 583, 571), (584, 573, 574, 586), (583, 584, 586, 585), (571, 583, 585, 572), (586, 574, 131, 578), (585, 586, 578, 577), (572, 585, 577, 130), (577, 130, 570, 588), (578, 577, 588, 587), (131, 578, 587, 568), (588, 570, 569, 590), (587, 588, 590, 589), (568, 587, 589, 567), (590, 569, 123, 580), (589, 590, 580, 579), (567, 589, 579, 122), (580, 123, 566, 592), (579, 580, 592, 591), (122, 579, 591, 564), (592, 566, 565, 594), (591, 592, 594, 593), (564, 591, 593, 563), (594, 565, 121, 582), (593, 594, 582, 581), (563, 593, 581, 120), (572, 571, 100, 101), (130, 572, 101), (571, 129, 100), (574, 573, 72, 73), (131, 574, 73), (573, 128, 72), (575, 576, 237, 238), (128, 575, 238), (576, 129, 237), (80, 121, 130, 101), (52, 120, 131, 73), (55, 108, 119, 69), (83, 109, 118, 97)])
me_cube.polygons.foreach_set('material_index', [0, 2, 2, 2, 2, 2, 2, 2, 2, 2, 2, 2, 2, 2, 2, 0, 2, 2, 0, 2, 2, 2, 2, 2, 2, 2, 2, 2, 2, 2, 2, 2, 2, 2, 2, 0, 0, 2, 2, 0, 0, 2, 2, 2, 2, 2, 2, 2, 2, 1, 1, 0, 1, 1, 0, 1, 1, 3, 2, 2, 2, 0, 1, 1, 0, 1, 1, 0, 1, 1, 2, 2, 2, 3, 3, 3, 1, 1, 1, 1, 1, 1, 2, 2, 2, 1, 3, 1, 3, 1, 3, 2, 2, 2, 3, 1, 1, 3, 1, 1, 3, 1, 1, 0, 1, 1, 0, 0, 2, 1, 1, 0, 1, 1, 0, 1, 1, 3, 2, 2, 2, 1, 1, 3, 1, 1, 3, 1, 1, 3, 2, 2, 2, 2, 2, 2, 3, 1, 1, 3, 1, 1, 3, 1, 1, 1, 3, 3, 3, 1, 1, 0, 1, 1, 0, 1, 1, 0, 0, 1, 1, 0, 1, 1, 0, 1, 1, 2, 2, 2, 2, 2, 2, 1, 1, 1, 1, 1, 1, 3, 3, 3, 2, 2, 0, 1, 1, 0, 1, 1, 0, 1, 1, 1, 1, 0, 1, 1, 0, 1, 1, 3, 2, 2, 2, 2, 2, 2, 3, 3, 3, 1, 1, 1, 1, 1, 1, 2, 2, 2, 1, 1, 3, 3, 1, 1, 2, 3, 1, 1, 2, 3, 1, 2, 1, 3, 3, 3, 3, 3, 3, 3, 3, 3, 3, 3, 3, 3, 3, 3, 3, 3, 3, 3, 3, 3, 3, 3, 3, 3, 3, 1, 1, 1, 1, 1, 3, 3, 3, 1, 1, 1, 1, 1, 1, 3, 3, 3, 3, 3, 3, 3, 1, 1, 3, 3, 3, 1, 1, 1, 3, 3, 3, 3, 3, 3, 3, 1, 1, 3, 3, 3, 1, 1, 1, 1, 1, 1, 1, 1, 1, 1, 1, 1, 1, 1, 1, 1, 1, 1, 1, 1, 1, 1, 1, 1, 1, 1, 1, 3, 3, 3, 3, 3, 3, 3, 3, 3, 3, 3, 3, 3, 3, 3, 3, 3, 3, 3, 3, 3, 3, 3, 3, 3, 3, 3, 3, 3, 3, 3, 3, 3, 3, 3, 3, 3, 3, 3, 3, 3, 3, 3, 3, 3, 3, 3, 3, 3, 3, 3, 3, 3, 3, 3, 3, 3, 3, 3, 3, 3, 3, 3, 3, 3, 3, 3, 3, 3, 3, 3, 3, 3, 3, 3, 3, 3, 3, 3, 3, 3, 3, 3, 3, 3, 3, 3, 3, 3, 3, 3, 3, 3, 3, 3, 3, 3, 3, 3, 3, 3, 3, 3, 3, 3, 3, 3, 3, 3, 3, 3, 3, 3, 3, 3, 3, 3, 3, 3, 3, 3, 3, 3, 3, 3, 3, 3, 3, 3, 3, 3, 3, 3, 3, 3, 3, 3, 3, 3, 3, 3, 3, 3, 3, 3, 3, 3, 3, 3, 3, 3, 3, 3, 3, 3, 3, 3, 3, 3, 3, 3, 3, 3, 3, 3, 3, 3, 3, 3, 3, 3, 3, 3, 3, 3, 3, 3, 3, 3, 3, 3, 5, 5, 5, 5, 5, 4, 4, 4, 4, 4, 4, 4, 4, 4, 4, 4, 4, 4, 4, 4, 4, 2, 2, 2, 2, 2, 2, 2, 2, 2, 2, 2, 2, 2, 2, 2, 2, 2, 2, 2, 2, 2, 2, 2, 2, 2, 2, 2, 2, 2, 2, 2, 2, 2, 2, 2, 2, 2, 2, 2, 2, 2, 2, 2, 2, 2, 2, 2, 2, 2, 2, 2, 2, 2, 2, 2, 2, 2, 2, 2, 2, 5, 2, 2, 2, 2, 2, 2, 2, 2, 2, 2, 5, 2, 2, 2, 2, 2, 2, 2, 2, 2, 2, 2, 2, 2, 2, 2, 2, 2, 2, 2, 2, 2, 2, 2, 2, 2, 2, 2, 2, 2, 2, 2, 2, 2, 2, 2, 2, 2, 2, 2, 2, 2, 2, 2])
me_cube.materials.append(mat_endcoachwarning)
me_cube.materials.append(mat_endcoachwarning)
me_cube.materials.append(mat_maincolour2)
me_cube.materials.append(mat_underframe)
me_cube.materials.append(mat_maincolour2_001)
me_cube.materials.append(mat_maincolour2_002)
me_cube.use_remesh_preserve_volume = False
me_cube.use_remesh_preserve_attributes = False
me_cube.use_mirror_vertex_groups = False
me_cube.update()
me_cylinder_004 = bpy.data.meshes.new('Cylinder.004')
me_cylinder_004.from_pydata([(0.09918, 0.2416, -0.06326), (0.1282, 0.2063, -0.06326), (0.1497, 0.1659, -0.06326), (0.163, 0.1222, -0.06326), (0.1675, 0.07669, -0.06326), (0.163, 0.03119, -0.06326), (0.1497, -0.01257, -0.06326), (0.1282, -0.05289, -0.06326), (0.09918, -0.08823, -0.06326), (0.06384, -0.1172, -0.06326), (0.02352, -0.1388, -0.06326), (-0.02023, -0.1521, -0.06326), (-0.06573, -0.1565, -0.06326), (-0.1112, -0.1521, -0.06326), (-0.155, -0.1388, -0.06326), (-0.1953, -0.1172, -0.06326), (-0.2306, -0.08823, -0.06326), (-0.2597, -0.05289, -0.06326), (-0.2812, -0.01256, -0.06326), (-0.2945, 0.03119, -0.06326), (-0.299, 0.07669, -0.06326), (-0.2945, 0.1222, -0.06326), (-0.2812, 0.1659, -0.06326), (-0.2597, 0.2063, -0.06326), (-0.2306, 0.2416, -0.06326), (-0.1953, 0.2706, -0.06326), (-0.155, 0.2922, -0.06326), (-0.1112, 0.3054, -0.06326), (-0.06573, 0.3099, -0.06326), (-0.02023, 0.3054, -0.06326), (0.02352, 0.2922, -0.06326), (0.06384, 0.2706, -0.06326), (0.09918, 0.2416, 0.06326), (0.1282, 0.2063, 0.06326), (0.1497, 0.1659, 0.06326), (0.163, 0.1222, 0.06326), (0.1675, 0.07669, 0.06326), (0.163, 0.03119, 0.06326), (0.1497, -0.01257, 0.06326), (0.1282, -0.05289, 0.06326), (0.09918, -0.08823, 0.06326), (0.06384, -0.1172, 0.06326), (0.02352, -0.1388, 0.06326), (-0.02023, -0.1521, 0.06326), (-0.06573, -0.1565, 0.06326), (-0.1112, -0.1521, 0.06326), (-0.155, -0.1388, 0.06326), (-0.1953, -0.1172, 0.06326), (-0.2306, -0.08823, 0.06326), (-0.2597, -0.05289, 0.06326), (-0.2812, -0.01257, 0.06326), (-0.2945, 0.03119, 0.06326), (-0.299, 0.07669, 0.06326), (-0.2945, 0.1222, 0.06326), (-0.2812, 0.1659, 0.06326), (-0.2597, 0.2063, 0.06326), (-0.2306, 0.2416, 0.06326), (-0.1953, 0.2706, 0.06326), (-0.155, 0.2922, 0.06326), (-0.1112, 0.3054, 0.06326), (-0.06573, 0.3099, 0.06326), (-0.02023, 0.3054, 0.06326), (0.02352, 0.2922, 0.06326), (0.06384, 0.2706, 0.06326), (-0.06573, 0.07669, -0.06326), (-0.06573, 0.07669, 0.06326), (-0.06573, 0.07669, 1.422), (-0.06573, 0.07669, 1.295), (0.06384, 0.2706, 1.422), (0.02352, 0.2922, 1.422), (-0.02023, 0.3054, 1.422), (-0.06573, 0.3099, 1.422), (-0.1112, 0.3054, 1.422), (-0.155, 0.2922, 1.422), (-0.1953, 0.2706, 1.422), (-0.2306, 0.2416, 1.422), (-0.2597, 0.2063, 1.422), (-0.2812, 0.1659, 1.422), (-0.2945, 0.1222, 1.422), (-0.299, 0.07669, 1.422), (-0.2945, 0.03119, 1.422), (-0.2812, -0.01257, 1.422), (-0.2597, -0.05289, 1.422), (-0.2306, -0.08823, 1.422), (-0.1953, -0.1172, 1.422), (-0.155, -0.1388, 1.422), (-0.1112, -0.1521, 1.422), (-0.06573, -0.1565, 1.422), (-0.02023, -0.1521, 1.422), (0.02352, -0.1388, 1.422), (0.06384, -0.1172, 1.422), (0.09918, -0.08823, 1.422), (0.1282, -0.05289, 1.422), (0.1497, -0.01257, 1.422), (0.163, 0.03119, 1.422), (0.1675, 0.07669, 1.422), (0.163, 0.1222, 1.422), (0.1497, 0.1659, 1.422), (0.1282, 0.2063, 1.422), (0.09918, 0.2416, 1.422), (0.06384, 0.2706, 1.295), (0.02352, 0.2922, 1.295), (-0.02023, 0.3054, 1.295), (-0.06573, 0.3099, 1.295), (-0.1112, 0.3054, 1.295), (-0.155, 0.2922, 1.295), (-0.1953, 0.2706, 1.295), (-0.2306, 0.2416, 1.295), (-0.2597, 0.2063, 1.295), (-0.2812, 0.1659, 1.295), (-0.2945, 0.1222, 1.295), (-0.299, 0.07669, 1.295), (-0.2945, 0.03119, 1.295), (-0.2812, -0.01256, 1.295), (-0.2597, -0.05289, 1.295), (-0.2306, -0.08823, 1.295), (-0.1953, -0.1172, 1.295), (-0.155, -0.1388, 1.295), (-0.1112, -0.1521, 1.295), (-0.06573, -0.1565, 1.295), (-0.02023, -0.1521, 1.295), (0.02352, -0.1388, 1.295), (0.06384, -0.1172, 1.295), (0.09918, -0.08823, 1.295), (0.1282, -0.05289, 1.295), (0.1497, -0.01257, 1.295), (0.163, 0.03119, 1.295), (0.1675, 0.07669, 1.295), (0.163, 0.1222, 1.295), (0.1497, 0.1659, 1.295), (0.1282, 0.2063, 1.295), (0.09918, 0.2416, 1.295), (1.03, 0.2416, 1.295), (1.059, 0.2063, 1.295), (1.081, 0.1659, 1.295), (1.094, 0.1222, 1.295), (1.099, 0.07669, 1.295), (1.094, 0.03119, 1.295), (1.081, -0.01257, 1.295), (1.059, -0.05289, 1.295), (1.03, -0.08823, 1.295), (0.995, -0.1172, 1.295), (0.9547, -0.1388, 1.295), (0.911, -0.1521, 1.295), (0.8655, -0.1565, 1.295), (0.82, -0.1521, 1.295), (0.7762, -0.1388, 1.295), (0.7359, -0.1172, 1.295), (0.7005, -0.08823, 1.295), (0.6715, -0.05289, 1.295), (0.65, -0.01256, 1.295), (0.6367, 0.03119, 1.295), (0.6322, 0.07669, 1.295), (0.6367, 0.1222, 1.295), (0.65, 0.1659, 1.295), (0.6715, 0.2063, 1.295), (0.7005, 0.2416, 1.295), (0.7359, 0.2706, 1.295), (0.7762, 0.2922, 1.295), (0.82, 0.3054, 1.295), (0.8655, 0.3099, 1.295), (0.911, 0.3054, 1.295), (0.9547, 0.2922, 1.295), (0.995, 0.2706, 1.295), (1.03, 0.2416, 1.422), (1.059, 0.2063, 1.422), (1.081, 0.1659, 1.422), (1.094, 0.1222, 1.422), (1.099, 0.07669, 1.422), (1.094, 0.03119, 1.422), (1.081, -0.01257, 1.422), (1.059, -0.05289, 1.422), (1.03, -0.08823, 1.422), (0.995, -0.1172, 1.422), (0.9547, -0.1388, 1.422), (0.911, -0.1521, 1.422), (0.8655, -0.1565, 1.422), (0.82, -0.1521, 1.422), (0.7762, -0.1388, 1.422), (0.7359, -0.1172, 1.422), (0.7005, -0.08823, 1.422), (0.6715, -0.05289, 1.422), (0.65, -0.01257, 1.422), (0.6367, 0.03119, 1.422), (0.6322, 0.07669, 1.422), (0.6367, 0.1222, 1.422), (0.65, 0.1659, 1.422), (0.6715, 0.2063, 1.422), (0.7005, 0.2416, 1.422), (0.7359, 0.2706, 1.422), (0.7762, 0.2922, 1.422), (0.82, 0.3054, 1.422), (0.8655, 0.3099, 1.422), (0.911, 0.3054, 1.422), (0.9547, 0.2922, 1.422), (0.995, 0.2706, 1.422), (0.8655, 0.07669, 1.295), (0.8655, 0.07669, 1.422), (0.8655, 0.07669, 0.06326), (0.8655, 0.07669, -0.06326), (0.995, 0.2706, 0.06326), (0.9547, 0.2922, 0.06326), (0.911, 0.3054, 0.06326), (0.8655, 0.3099, 0.06326), (0.82, 0.3054, 0.06326), (0.7762, 0.2922, 0.06326), (0.7359, 0.2706, 0.06326), (0.7005, 0.2416, 0.06326), (0.6715, 0.2063, 0.06326), (0.65, 0.1659, 0.06326), (0.6367, 0.1222, 0.06326), (0.6322, 0.07669, 0.06326), (0.6367, 0.03119, 0.06326), (0.65, -0.01257, 0.06326), (0.6715, -0.05289, 0.06326), (0.7005, -0.08823, 0.06326), (0.7359, -0.1172, 0.06326), (0.7762, -0.1388, 0.06326), (0.82, -0.1521, 0.06326), (0.8655, -0.1565, 0.06326), (0.911, -0.1521, 0.06326), (0.9547, -0.1388, 0.06326), (0.995, -0.1172, 0.06326), (1.03, -0.08823, 0.06326), (1.059, -0.05289, 0.06326), (1.081, -0.01257, 0.06326), (1.094, 0.03119, 0.06326), (1.099, 0.07669, 0.06326), (1.094, 0.1222, 0.06326), (1.081, 0.1659, 0.06326), (1.059, 0.2063, 0.06326), (1.03, 0.2416, 0.06326), (0.995, 0.2706, -0.06326), (0.9547, 0.2922, -0.06326), (0.911, 0.3054, -0.06326), (0.8655, 0.3099, -0.06326), (0.82, 0.3054, -0.06326), (0.7762, 0.2922, -0.06326), (0.7359, 0.2706, -0.06326), (0.7005, 0.2416, -0.06326), (0.6715, 0.2063, -0.06326), (0.65, 0.1659, -0.06326), (0.6367, 0.1222, -0.06326), (0.6322, 0.07669, -0.06326), (0.6367, 0.03119, -0.06326), (0.65, -0.01256, -0.06326), (0.6715, -0.05289, -0.06326), (0.7005, -0.08823, -0.06326), (0.7359, -0.1172, -0.06326), (0.7762, -0.1388, -0.06326), (0.82, -0.1521, -0.06326), (0.8655, -0.1565, -0.06326), (0.911, -0.1521, -0.06326), (0.9547, -0.1388, -0.06326), (0.995, -0.1172, -0.06326), (1.03, -0.08823, -0.06326), (1.059, -0.05289, -0.06326), (1.081, -0.01257, -0.06326), (1.094, 0.03119, -0.06326), (1.099, 0.07669, -0.06326), (1.094, 0.1222, -0.06326), (1.081, 0.1659, -0.06326), (1.059, 0.2063, -0.06326), (1.03, 0.2416, -0.06326), (0.8901, 0.2657, -0.01138), (0.8901, -0.04659, -0.01138), (-0.1452, -0.04659, -0.01138), (-0.1452, 0.2657, -0.01138), (0.8901, 0.2657, 1.37), (0.8901, -0.04659, 1.37), (-0.1452, -0.04659, 1.37), (-0.1452, 0.2657, 1.37)], [], [(64, 0, 1), (65, 33, 32), (64, 1, 2), (65, 34, 33), (64, 2, 3), (65, 35, 34), (64, 3, 4), (65, 36, 35), (64, 4, 5), (65, 37, 36), (64, 5, 6), (65, 38, 37), (64, 6, 7), (65, 39, 38), (64, 7, 8), (65, 40, 39), (64, 8, 9), (65, 41, 40), (64, 9, 10), (65, 42, 41), (64, 10, 11), (65, 43, 42), (64, 11, 12), (65, 44, 43), (64, 12, 13), (65, 45, 44), (64, 13, 14), (65, 46, 45), (64, 14, 15), (65, 47, 46), (64, 15, 16), (65, 48, 47), (64, 16, 17), (65, 49, 48), (64, 17, 18), (65, 50, 49), (64, 18, 19), (65, 51, 50), (64, 19, 20), (65, 52, 51), (64, 20, 21), (65, 53, 52), (64, 21, 22), (65, 54, 53), (64, 22, 23), (65, 55, 54), (64, 23, 24), (65, 56, 55), (64, 24, 25), (65, 57, 56), (64, 25, 26), (65, 58, 57), (64, 26, 27), (65, 59, 58), (64, 27, 28), (65, 60, 59), (64, 28, 29), (65, 61, 60), (64, 29, 30), (65, 62, 61), (64, 30, 31), (65, 63, 62), (31, 0, 64), (65, 32, 63), (0, 32, 33, 1), (1, 33, 34, 2), (2, 34, 35, 3), (3, 35, 36, 4), (4, 36, 37, 5), (5, 37, 38, 6), (6, 38, 39, 7), (7, 39, 40, 8), (8, 40, 41, 9), (9, 41, 42, 10), (10, 42, 43, 11), (11, 43, 44, 12), (12, 44, 45, 13), (13, 45, 46, 14), (14, 46, 47, 15), (15, 47, 48, 16), (16, 48, 49, 17), (17, 49, 50, 18), (18, 50, 51, 19), (19, 51, 52, 20), (20, 52, 53, 21), (21, 53, 54, 22), (22, 54, 55, 23), (23, 55, 56, 24), (24, 56, 57, 25), (25, 57, 58, 26), (26, 58, 59, 27), (27, 59, 60, 28), (28, 60, 61, 29), (29, 61, 62, 30), (30, 62, 63, 31), (32, 0, 31, 63), (100, 68, 99, 131), (101, 69, 68, 100), (102, 70, 69, 101), (103, 71, 70, 102), (104, 72, 71, 103), (105, 73, 72, 104), (106, 74, 73, 105), (107, 75, 74, 106), (108, 76, 75, 107), (109, 77, 76, 108), (110, 78, 77, 109), (111, 79, 78, 110), (112, 80, 79, 111), (113, 81, 80, 112), (114, 82, 81, 113), (115, 83, 82, 114), (116, 84, 83, 115), (117, 85, 84, 116), (118, 86, 85, 117), (119, 87, 86, 118), (120, 88, 87, 119), (121, 89, 88, 120), (122, 90, 89, 121), (123, 91, 90, 122), (124, 92, 91, 123), (125, 93, 92, 124), (126, 94, 93, 125), (127, 95, 94, 126), (128, 96, 95, 127), (129, 97, 96, 128), (130, 98, 97, 129), (131, 99, 98, 130), (66, 99, 68), (67, 100, 131), (66, 68, 69), (67, 101, 100), (66, 69, 70), (67, 102, 101), (66, 70, 71), (67, 103, 102), (66, 71, 72), (67, 104, 103), (66, 72, 73), (67, 105, 104), (66, 73, 74), (67, 106, 105), (66, 74, 75), (67, 107, 106), (66, 75, 76), (67, 108, 107), (66, 76, 77), (67, 109, 108), (66, 77, 78), (67, 110, 109), (66, 78, 79), (67, 111, 110), (66, 79, 80), (67, 112, 111), (66, 80, 81), (67, 113, 112), (66, 81, 82), (67, 114, 113), (66, 82, 83), (67, 115, 114), (66, 83, 84), (67, 116, 115), (66, 84, 85), (67, 117, 116), (66, 85, 86), (67, 118, 117), (66, 86, 87), (67, 119, 118), (66, 87, 88), (67, 120, 119), (66, 88, 89), (67, 121, 120), (66, 89, 90), (67, 122, 121), (66, 90, 91), (67, 123, 122), (66, 91, 92), (67, 124, 123), (66, 92, 93), (67, 125, 124), (66, 93, 94), (67, 126, 125), (66, 94, 95), (67, 127, 126), (66, 95, 96), (67, 128, 127), (66, 96, 97), (67, 129, 128), (66, 97, 98), (67, 130, 129), (66, 98, 99), (67, 131, 130), (196, 132, 133), (197, 165, 164), (196, 133, 134), (197, 166, 165), (196, 134, 135), (197, 167, 166), (196, 135, 136), (197, 168, 167), (196, 136, 137), (197, 169, 168), (196, 137, 138), (197, 170, 169), (196, 138, 139), (197, 171, 170), (196, 139, 140), (197, 172, 171), (196, 140, 141), (197, 173, 172), (196, 141, 142), (197, 174, 173), (196, 142, 143), (197, 175, 174), (196, 143, 144), (197, 176, 175), (196, 144, 145), (197, 177, 176), (196, 145, 146), (197, 178, 177), (196, 146, 147), (197, 179, 178), (196, 147, 148), (197, 180, 179), (196, 148, 149), (197, 181, 180), (196, 149, 150), (197, 182, 181), (196, 150, 151), (197, 183, 182), (196, 151, 152), (197, 184, 183), (196, 152, 153), (197, 185, 184), (196, 153, 154), (197, 186, 185), (196, 154, 155), (197, 187, 186), (196, 155, 156), (197, 188, 187), (196, 156, 157), (197, 189, 188), (196, 157, 158), (197, 190, 189), (196, 158, 159), (197, 191, 190), (196, 159, 160), (197, 192, 191), (196, 160, 161), (197, 193, 192), (196, 161, 162), (197, 194, 193), (196, 162, 163), (197, 195, 194), (196, 163, 132), (197, 164, 195), (132, 164, 165, 133), (133, 165, 166, 134), (134, 166, 167, 135), (135, 167, 168, 136), (136, 168, 169, 137), (137, 169, 170, 138), (138, 170, 171, 139), (139, 171, 172, 140), (140, 172, 173, 141), (141, 173, 174, 142), (142, 174, 175, 143), (143, 175, 176, 144), (144, 176, 177, 145), (145, 177, 178, 146), (146, 178, 179, 147), (147, 179, 180, 148), (148, 180, 181, 149), (149, 181, 182, 150), (150, 182, 183, 151), (151, 183, 184, 152), (152, 184, 185, 153), (153, 185, 186, 154), (154, 186, 187, 155), (155, 187, 188, 156), (156, 188, 189, 157), (157, 189, 190, 158), (158, 190, 191, 159), (159, 191, 192, 160), (160, 192, 193, 161), (161, 193, 194, 162), (162, 194, 195, 163), (163, 195, 164, 132), (232, 200, 231, 263), (233, 201, 200, 232), (234, 202, 201, 233), (235, 203, 202, 234), (236, 204, 203, 235), (237, 205, 204, 236), (238, 206, 205, 237), (239, 207, 206, 238), (240, 208, 207, 239), (241, 209, 208, 240), (242, 210, 209, 241), (243, 211, 210, 242), (244, 212, 211, 243), (245, 213, 212, 244), (246, 214, 213, 245), (247, 215, 214, 246), (248, 216, 215, 247), (249, 217, 216, 248), (250, 218, 217, 249), (251, 219, 218, 250), (252, 220, 219, 251), (253, 221, 220, 252), (254, 222, 221, 253), (255, 223, 222, 254), (256, 224, 223, 255), (257, 225, 224, 256), (258, 226, 225, 257), (259, 227, 226, 258), (260, 228, 227, 259), (261, 229, 228, 260), (262, 230, 229, 261), (263, 231, 230, 262), (198, 231, 200), (199, 232, 263), (198, 200, 201), (199, 233, 232), (198, 201, 202), (199, 234, 233), (198, 202, 203), (199, 235, 234), (198, 203, 204), (199, 236, 235), (198, 204, 205), (199, 237, 236), (198, 205, 206), (199, 238, 237), (198, 206, 207), (199, 239, 238), (198, 207, 208), (199, 240, 239), (198, 208, 209), (199, 241, 240), (198, 209, 210), (199, 242, 241), (198, 210, 211), (199, 243, 242), (198, 211, 212), (199, 244, 243), (198, 212, 213), (199, 245, 244), (198, 213, 214), (199, 246, 245), (198, 214, 215), (199, 247, 246), (198, 215, 216), (199, 248, 247), (198, 216, 217), (199, 249, 248), (198, 217, 218), (199, 250, 249), (198, 218, 219), (199, 251, 250), (198, 219, 220), (199, 252, 251), (198, 220, 221), (199, 253, 252), (198, 221, 222), (199, 254, 253), (198, 222, 223), (199, 255, 254), (198, 223, 224), (199, 256, 255), (198, 224, 225), (199, 257, 256), (198, 225, 226), (199, 258, 257), (198, 226, 227), (199, 259, 258), (198, 227, 228), (199, 260, 259), (198, 228, 229), (199, 261, 260), (198, 229, 230), (199, 262, 261), (198, 230, 231), (199, 263, 262), (266, 267, 264, 265), (268, 271, 270, 269), (264, 268, 269, 265), (265, 269, 270, 266), (266, 270, 271, 267), (267, 271, 268, 264)])
me_cylinder_004.materials.append(mat_underframe)
me_cylinder_004.use_remesh_preserve_volume = False
me_cylinder_004.use_remesh_preserve_attributes = False
me_cylinder_004.use_mirror_vertex_groups = False
me_cylinder_004.update()
me_cylinder_002 = bpy.data.meshes.new('Cylinder.002')
me_cylinder_002.from_pydata([(0.09918, 0.2416, -0.06326), (0.1282, 0.2063, -0.06326), (0.1497, 0.1659, -0.06326), (0.163, 0.1222, -0.06326), (0.1675, 0.07669, -0.06326), (0.163, 0.03119, -0.06326), (0.1497, -0.01257, -0.06326), (0.1282, -0.05289, -0.06326), (0.09918, -0.08823, -0.06326), (0.06384, -0.1172, -0.06326), (0.02352, -0.1388, -0.06326), (-0.02023, -0.1521, -0.06326), (-0.06573, -0.1565, -0.06326), (-0.1112, -0.1521, -0.06326), (-0.155, -0.1388, -0.06326), (-0.1953, -0.1172, -0.06326), (-0.2306, -0.08823, -0.06326), (-0.2597, -0.05289, -0.06326), (-0.2812, -0.01256, -0.06326), (-0.2945, 0.03119, -0.06326), (-0.299, 0.07669, -0.06326), (-0.2945, 0.1222, -0.06326), (-0.2812, 0.1659, -0.06326), (-0.2597, 0.2063, -0.06326), (-0.2306, 0.2416, -0.06326), (-0.1953, 0.2706, -0.06326), (-0.155, 0.2922, -0.06326), (-0.1112, 0.3054, -0.06326), (-0.06573, 0.3099, -0.06326), (-0.02023, 0.3054, -0.06326), (0.02352, 0.2922, -0.06326), (0.06384, 0.2706, -0.06326), (0.09918, 0.2416, 0.06326), (0.1282, 0.2063, 0.06326), (0.1497, 0.1659, 0.06326), (0.163, 0.1222, 0.06326), (0.1675, 0.07669, 0.06326), (0.163, 0.03119, 0.06326), (0.1497, -0.01257, 0.06326), (0.1282, -0.05289, 0.06326), (0.09918, -0.08823, 0.06326), (0.06384, -0.1172, 0.06326), (0.02352, -0.1388, 0.06326), (-0.02023, -0.1521, 0.06326), (-0.06573, -0.1565, 0.06326), (-0.1112, -0.1521, 0.06326), (-0.155, -0.1388, 0.06326), (-0.1953, -0.1172, 0.06326), (-0.2306, -0.08823, 0.06326), (-0.2597, -0.05289, 0.06326), (-0.2812, -0.01257, 0.06326), (-0.2945, 0.03119, 0.06326), (-0.299, 0.07669, 0.06326), (-0.2945, 0.1222, 0.06326), (-0.2812, 0.1659, 0.06326), (-0.2597, 0.2063, 0.06326), (-0.2306, 0.2416, 0.06326), (-0.1953, 0.2706, 0.06326), (-0.155, 0.2922, 0.06326), (-0.1112, 0.3054, 0.06326), (-0.06573, 0.3099, 0.06326), (-0.02023, 0.3054, 0.06326), (0.02352, 0.2922, 0.06326), (0.06384, 0.2706, 0.06326), (-0.06573, 0.07669, -0.06326), (-0.06573, 0.07669, 0.06326), (-0.06573, 0.07669, 1.422), (-0.06573, 0.07669, 1.295), (0.06384, 0.2706, 1.422), (0.02352, 0.2922, 1.422), (-0.02023, 0.3054, 1.422), (-0.06573, 0.3099, 1.422), (-0.1112, 0.3054, 1.422), (-0.155, 0.2922, 1.422), (-0.1953, 0.2706, 1.422), (-0.2306, 0.2416, 1.422), (-0.2597, 0.2063, 1.422), (-0.2812, 0.1659, 1.422), (-0.2945, 0.1222, 1.422), (-0.299, 0.07669, 1.422), (-0.2945, 0.03119, 1.422), (-0.2812, -0.01257, 1.422), (-0.2597, -0.05289, 1.422), (-0.2306, -0.08823, 1.422), (-0.1953, -0.1172, 1.422), (-0.155, -0.1388, 1.422), (-0.1112, -0.1521, 1.422), (-0.06573, -0.1565, 1.422), (-0.02023, -0.1521, 1.422), (0.02352, -0.1388, 1.422), (0.06384, -0.1172, 1.422), (0.09918, -0.08823, 1.422), (0.1282, -0.05289, 1.422), (0.1497, -0.01257, 1.422), (0.163, 0.03119, 1.422), (0.1675, 0.07669, 1.422), (0.163, 0.1222, 1.422), (0.1497, 0.1659, 1.422), (0.1282, 0.2063, 1.422), (0.09918, 0.2416, 1.422), (0.06384, 0.2706, 1.295), (0.02352, 0.2922, 1.295), (-0.02023, 0.3054, 1.295), (-0.06573, 0.3099, 1.295), (-0.1112, 0.3054, 1.295), (-0.155, 0.2922, 1.295), (-0.1953, 0.2706, 1.295), (-0.2306, 0.2416, 1.295), (-0.2597, 0.2063, 1.295), (-0.2812, 0.1659, 1.295), (-0.2945, 0.1222, 1.295), (-0.299, 0.07669, 1.295), (-0.2945, 0.03119, 1.295), (-0.2812, -0.01256, 1.295), (-0.2597, -0.05289, 1.295), (-0.2306, -0.08823, 1.295), (-0.1953, -0.1172, 1.295), (-0.155, -0.1388, 1.295), (-0.1112, -0.1521, 1.295), (-0.06573, -0.1565, 1.295), (-0.02023, -0.1521, 1.295), (0.02352, -0.1388, 1.295), (0.06384, -0.1172, 1.295), (0.09918, -0.08823, 1.295), (0.1282, -0.05289, 1.295), (0.1497, -0.01257, 1.295), (0.163, 0.03119, 1.295), (0.1675, 0.07669, 1.295), (0.163, 0.1222, 1.295), (0.1497, 0.1659, 1.295), (0.1282, 0.2063, 1.295), (0.09918, 0.2416, 1.295), (1.03, 0.2416, 1.295), (1.059, 0.2063, 1.295), (1.081, 0.1659, 1.295), (1.094, 0.1222, 1.295), (1.099, 0.07669, 1.295), (1.094, 0.03119, 1.295), (1.081, -0.01257, 1.295), (1.059, -0.05289, 1.295), (1.03, -0.08823, 1.295), (0.995, -0.1172, 1.295), (0.9547, -0.1388, 1.295), (0.911, -0.1521, 1.295), (0.8655, -0.1565, 1.295), (0.82, -0.1521, 1.295), (0.7762, -0.1388, 1.295), (0.7359, -0.1172, 1.295), (0.7005, -0.08823, 1.295), (0.6715, -0.05289, 1.295), (0.65, -0.01256, 1.295), (0.6367, 0.03119, 1.295), (0.6322, 0.07669, 1.295), (0.6367, 0.1222, 1.295), (0.65, 0.1659, 1.295), (0.6715, 0.2063, 1.295), (0.7005, 0.2416, 1.295), (0.7359, 0.2706, 1.295), (0.7762, 0.2922, 1.295), (0.82, 0.3054, 1.295), (0.8655, 0.3099, 1.295), (0.911, 0.3054, 1.295), (0.9547, 0.2922, 1.295), (0.995, 0.2706, 1.295), (1.03, 0.2416, 1.422), (1.059, 0.2063, 1.422), (1.081, 0.1659, 1.422), (1.094, 0.1222, 1.422), (1.099, 0.07669, 1.422), (1.094, 0.03119, 1.422), (1.081, -0.01257, 1.422), (1.059, -0.05289, 1.422), (1.03, -0.08823, 1.422), (0.995, -0.1172, 1.422), (0.9547, -0.1388, 1.422), (0.911, -0.1521, 1.422), (0.8655, -0.1565, 1.422), (0.82, -0.1521, 1.422), (0.7762, -0.1388, 1.422), (0.7359, -0.1172, 1.422), (0.7005, -0.08823, 1.422), (0.6715, -0.05289, 1.422), (0.65, -0.01257, 1.422), (0.6367, 0.03119, 1.422), (0.6322, 0.07669, 1.422), (0.6367, 0.1222, 1.422), (0.65, 0.1659, 1.422), (0.6715, 0.2063, 1.422), (0.7005, 0.2416, 1.422), (0.7359, 0.2706, 1.422), (0.7762, 0.2922, 1.422), (0.82, 0.3054, 1.422), (0.8655, 0.3099, 1.422), (0.911, 0.3054, 1.422), (0.9547, 0.2922, 1.422), (0.995, 0.2706, 1.422), (0.8655, 0.07669, 1.295), (0.8655, 0.07669, 1.422), (0.8655, 0.07669, 0.06326), (0.8655, 0.07669, -0.06326), (0.995, 0.2706, 0.06326), (0.9547, 0.2922, 0.06326), (0.911, 0.3054, 0.06326), (0.8655, 0.3099, 0.06326), (0.82, 0.3054, 0.06326), (0.7762, 0.2922, 0.06326), (0.7359, 0.2706, 0.06326), (0.7005, 0.2416, 0.06326), (0.6715, 0.2063, 0.06326), (0.65, 0.1659, 0.06326), (0.6367, 0.1222, 0.06326), (0.6322, 0.07669, 0.06326), (0.6367, 0.03119, 0.06326), (0.65, -0.01257, 0.06326), (0.6715, -0.05289, 0.06326), (0.7005, -0.08823, 0.06326), (0.7359, -0.1172, 0.06326), (0.7762, -0.1388, 0.06326), (0.82, -0.1521, 0.06326), (0.8655, -0.1565, 0.06326), (0.911, -0.1521, 0.06326), (0.9547, -0.1388, 0.06326), (0.995, -0.1172, 0.06326), (1.03, -0.08823, 0.06326), (1.059, -0.05289, 0.06326), (1.081, -0.01257, 0.06326), (1.094, 0.03119, 0.06326), (1.099, 0.07669, 0.06326), (1.094, 0.1222, 0.06326), (1.081, 0.1659, 0.06326), (1.059, 0.2063, 0.06326), (1.03, 0.2416, 0.06326), (0.995, 0.2706, -0.06326), (0.9547, 0.2922, -0.06326), (0.911, 0.3054, -0.06326), (0.8655, 0.3099, -0.06326), (0.82, 0.3054, -0.06326), (0.7762, 0.2922, -0.06326), (0.7359, 0.2706, -0.06326), (0.7005, 0.2416, -0.06326), (0.6715, 0.2063, -0.06326), (0.65, 0.1659, -0.06326), (0.6367, 0.1222, -0.06326), (0.6322, 0.07669, -0.06326), (0.6367, 0.03119, -0.06326), (0.65, -0.01256, -0.06326), (0.6715, -0.05289, -0.06326), (0.7005, -0.08823, -0.06326), (0.7359, -0.1172, -0.06326), (0.7762, -0.1388, -0.06326), (0.82, -0.1521, -0.06326), (0.8655, -0.1565, -0.06326), (0.911, -0.1521, -0.06326), (0.9547, -0.1388, -0.06326), (0.995, -0.1172, -0.06326), (1.03, -0.08823, -0.06326), (1.059, -0.05289, -0.06326), (1.081, -0.01257, -0.06326), (1.094, 0.03119, -0.06326), (1.099, 0.07669, -0.06326), (1.094, 0.1222, -0.06326), (1.081, 0.1659, -0.06326), (1.059, 0.2063, -0.06326), (1.03, 0.2416, -0.06326), (0.8901, 0.2657, -0.01138), (0.8901, -0.04659, -0.01138), (-0.1452, -0.04659, -0.01138), (-0.1452, 0.2657, -0.01138), (0.8901, 0.2657, 1.37), (0.8901, -0.04659, 1.37), (-0.1452, -0.04659, 1.37), (-0.1452, 0.2657, 1.37)], [], [(64, 0, 1), (65, 33, 32), (64, 1, 2), (65, 34, 33), (64, 2, 3), (65, 35, 34), (64, 3, 4), (65, 36, 35), (64, 4, 5), (65, 37, 36), (64, 5, 6), (65, 38, 37), (64, 6, 7), (65, 39, 38), (64, 7, 8), (65, 40, 39), (64, 8, 9), (65, 41, 40), (64, 9, 10), (65, 42, 41), (64, 10, 11), (65, 43, 42), (64, 11, 12), (65, 44, 43), (64, 12, 13), (65, 45, 44), (64, 13, 14), (65, 46, 45), (64, 14, 15), (65, 47, 46), (64, 15, 16), (65, 48, 47), (64, 16, 17), (65, 49, 48), (64, 17, 18), (65, 50, 49), (64, 18, 19), (65, 51, 50), (64, 19, 20), (65, 52, 51), (64, 20, 21), (65, 53, 52), (64, 21, 22), (65, 54, 53), (64, 22, 23), (65, 55, 54), (64, 23, 24), (65, 56, 55), (64, 24, 25), (65, 57, 56), (64, 25, 26), (65, 58, 57), (64, 26, 27), (65, 59, 58), (64, 27, 28), (65, 60, 59), (64, 28, 29), (65, 61, 60), (64, 29, 30), (65, 62, 61), (64, 30, 31), (65, 63, 62), (31, 0, 64), (65, 32, 63), (0, 32, 33, 1), (1, 33, 34, 2), (2, 34, 35, 3), (3, 35, 36, 4), (4, 36, 37, 5), (5, 37, 38, 6), (6, 38, 39, 7), (7, 39, 40, 8), (8, 40, 41, 9), (9, 41, 42, 10), (10, 42, 43, 11), (11, 43, 44, 12), (12, 44, 45, 13), (13, 45, 46, 14), (14, 46, 47, 15), (15, 47, 48, 16), (16, 48, 49, 17), (17, 49, 50, 18), (18, 50, 51, 19), (19, 51, 52, 20), (20, 52, 53, 21), (21, 53, 54, 22), (22, 54, 55, 23), (23, 55, 56, 24), (24, 56, 57, 25), (25, 57, 58, 26), (26, 58, 59, 27), (27, 59, 60, 28), (28, 60, 61, 29), (29, 61, 62, 30), (30, 62, 63, 31), (32, 0, 31, 63), (100, 68, 99, 131), (101, 69, 68, 100), (102, 70, 69, 101), (103, 71, 70, 102), (104, 72, 71, 103), (105, 73, 72, 104), (106, 74, 73, 105), (107, 75, 74, 106), (108, 76, 75, 107), (109, 77, 76, 108), (110, 78, 77, 109), (111, 79, 78, 110), (112, 80, 79, 111), (113, 81, 80, 112), (114, 82, 81, 113), (115, 83, 82, 114), (116, 84, 83, 115), (117, 85, 84, 116), (118, 86, 85, 117), (119, 87, 86, 118), (120, 88, 87, 119), (121, 89, 88, 120), (122, 90, 89, 121), (123, 91, 90, 122), (124, 92, 91, 123), (125, 93, 92, 124), (126, 94, 93, 125), (127, 95, 94, 126), (128, 96, 95, 127), (129, 97, 96, 128), (130, 98, 97, 129), (131, 99, 98, 130), (66, 99, 68), (67, 100, 131), (66, 68, 69), (67, 101, 100), (66, 69, 70), (67, 102, 101), (66, 70, 71), (67, 103, 102), (66, 71, 72), (67, 104, 103), (66, 72, 73), (67, 105, 104), (66, 73, 74), (67, 106, 105), (66, 74, 75), (67, 107, 106), (66, 75, 76), (67, 108, 107), (66, 76, 77), (67, 109, 108), (66, 77, 78), (67, 110, 109), (66, 78, 79), (67, 111, 110), (66, 79, 80), (67, 112, 111), (66, 80, 81), (67, 113, 112), (66, 81, 82), (67, 114, 113), (66, 82, 83), (67, 115, 114), (66, 83, 84), (67, 116, 115), (66, 84, 85), (67, 117, 116), (66, 85, 86), (67, 118, 117), (66, 86, 87), (67, 119, 118), (66, 87, 88), (67, 120, 119), (66, 88, 89), (67, 121, 120), (66, 89, 90), (67, 122, 121), (66, 90, 91), (67, 123, 122), (66, 91, 92), (67, 124, 123), (66, 92, 93), (67, 125, 124), (66, 93, 94), (67, 126, 125), (66, 94, 95), (67, 127, 126), (66, 95, 96), (67, 128, 127), (66, 96, 97), (67, 129, 128), (66, 97, 98), (67, 130, 129), (66, 98, 99), (67, 131, 130), (196, 132, 133), (197, 165, 164), (196, 133, 134), (197, 166, 165), (196, 134, 135), (197, 167, 166), (196, 135, 136), (197, 168, 167), (196, 136, 137), (197, 169, 168), (196, 137, 138), (197, 170, 169), (196, 138, 139), (197, 171, 170), (196, 139, 140), (197, 172, 171), (196, 140, 141), (197, 173, 172), (196, 141, 142), (197, 174, 173), (196, 142, 143), (197, 175, 174), (196, 143, 144), (197, 176, 175), (196, 144, 145), (197, 177, 176), (196, 145, 146), (197, 178, 177), (196, 146, 147), (197, 179, 178), (196, 147, 148), (197, 180, 179), (196, 148, 149), (197, 181, 180), (196, 149, 150), (197, 182, 181), (196, 150, 151), (197, 183, 182), (196, 151, 152), (197, 184, 183), (196, 152, 153), (197, 185, 184), (196, 153, 154), (197, 186, 185), (196, 154, 155), (197, 187, 186), (196, 155, 156), (197, 188, 187), (196, 156, 157), (197, 189, 188), (196, 157, 158), (197, 190, 189), (196, 158, 159), (197, 191, 190), (196, 159, 160), (197, 192, 191), (196, 160, 161), (197, 193, 192), (196, 161, 162), (197, 194, 193), (196, 162, 163), (197, 195, 194), (196, 163, 132), (197, 164, 195), (132, 164, 165, 133), (133, 165, 166, 134), (134, 166, 167, 135), (135, 167, 168, 136), (136, 168, 169, 137), (137, 169, 170, 138), (138, 170, 171, 139), (139, 171, 172, 140), (140, 172, 173, 141), (141, 173, 174, 142), (142, 174, 175, 143), (143, 175, 176, 144), (144, 176, 177, 145), (145, 177, 178, 146), (146, 178, 179, 147), (147, 179, 180, 148), (148, 180, 181, 149), (149, 181, 182, 150), (150, 182, 183, 151), (151, 183, 184, 152), (152, 184, 185, 153), (153, 185, 186, 154), (154, 186, 187, 155), (155, 187, 188, 156), (156, 188, 189, 157), (157, 189, 190, 158), (158, 190, 191, 159), (159, 191, 192, 160), (160, 192, 193, 161), (161, 193, 194, 162), (162, 194, 195, 163), (163, 195, 164, 132), (232, 200, 231, 263), (233, 201, 200, 232), (234, 202, 201, 233), (235, 203, 202, 234), (236, 204, 203, 235), (237, 205, 204, 236), (238, 206, 205, 237), (239, 207, 206, 238), (240, 208, 207, 239), (241, 209, 208, 240), (242, 210, 209, 241), (243, 211, 210, 242), (244, 212, 211, 243), (245, 213, 212, 244), (246, 214, 213, 245), (247, 215, 214, 246), (248, 216, 215, 247), (249, 217, 216, 248), (250, 218, 217, 249), (251, 219, 218, 250), (252, 220, 219, 251), (253, 221, 220, 252), (254, 222, 221, 253), (255, 223, 222, 254), (256, 224, 223, 255), (257, 225, 224, 256), (258, 226, 225, 257), (259, 227, 226, 258), (260, 228, 227, 259), (261, 229, 228, 260), (262, 230, 229, 261), (263, 231, 230, 262), (198, 231, 200), (199, 232, 263), (198, 200, 201), (199, 233, 232), (198, 201, 202), (199, 234, 233), (198, 202, 203), (199, 235, 234), (198, 203, 204), (199, 236, 235), (198, 204, 205), (199, 237, 236), (198, 205, 206), (199, 238, 237), (198, 206, 207), (199, 239, 238), (198, 207, 208), (199, 240, 239), (198, 208, 209), (199, 241, 240), (198, 209, 210), (199, 242, 241), (198, 210, 211), (199, 243, 242), (198, 211, 212), (199, 244, 243), (198, 212, 213), (199, 245, 244), (198, 213, 214), (199, 246, 245), (198, 214, 215), (199, 247, 246), (198, 215, 216), (199, 248, 247), (198, 216, 217), (199, 249, 248), (198, 217, 218), (199, 250, 249), (198, 218, 219), (199, 251, 250), (198, 219, 220), (199, 252, 251), (198, 220, 221), (199, 253, 252), (198, 221, 222), (199, 254, 253), (198, 222, 223), (199, 255, 254), (198, 223, 224), (199, 256, 255), (198, 224, 225), (199, 257, 256), (198, 225, 226), (199, 258, 257), (198, 226, 227), (199, 259, 258), (198, 227, 228), (199, 260, 259), (198, 228, 229), (199, 261, 260), (198, 229, 230), (199, 262, 261), (198, 230, 231), (199, 263, 262), (266, 267, 264, 265), (268, 271, 270, 269), (264, 268, 269, 265), (265, 269, 270, 266), (266, 270, 271, 267), (267, 271, 268, 264)])
me_cylinder_002.materials.append(mat_underframe)
me_cylinder_002.use_remesh_preserve_volume = False
me_cylinder_002.use_remesh_preserve_attributes = False
me_cylinder_002.use_mirror_vertex_groups = False
me_cylinder_002.update()
me_sphere = bpy.data.meshes.new('Sphere')
me_sphere.from_pydata([(-1.333e-06, 1.25e-06, 31.62), (-22.88, 16.62, 14.14), (8.74, 26.9, 14.14), (28.28, 4.856e-07, 14.14), (-8.74, 26.9, -14.14), (22.88, 16.62, -14.14), (-28.28, -7.508e-07, -14.14), (1.432e-06, -1.515e-06, -31.62), (-13.45, 9.772, 26.9), (5.137, 15.81, 26.9), (-8.313, 25.58, 16.63), (-26.9, 5.941e-07, 16.63), (16.63, 1.043e-06, 26.9), (21.76, 15.81, 16.63), (-30.08, 9.772, -1.941e-06), (-18.59, 25.58, -2.13e-06), (4.973e-08, 31.62, -1.581e-06), (18.59, 25.58, -5.047e-07), (30.08, 9.772, 6.886e-07), (-21.76, 15.81, -16.63), (8.313, 25.58, -16.63), (26.9, -8.593e-07, -16.63), (-16.63, -1.308e-06, -26.9), (-5.137, 15.81, -26.9), (13.45, 9.772, -26.9), (-24.33, 17.68, -2.035e-06), (-20.73, 21.1, 7.071), (-21.46, 21.63, -2.082e-06), (-19.66, 23.34, 3.536), (-22.53, 19.39, 3.536), (-22.9, 19.65, -2.059e-06), (-20.02, 23.61, -2.106e-06), (-20.2, 22.22, 5.303), (-19.12, 24.46, 1.768), (-21.63, 20.25, 5.303), (-23.43, 18.53, 1.768), (-20.56, 22.49, 1.768), (-21.1, 21.37, 3.536), (-22.0, 20.51, 1.768), (-22.18, 20.64, -2.071e-06), (-20.74, 22.62, -2.094e-06), (-19.93, 22.78, 4.419), (-19.39, 23.9, 2.652), (-22.08, 19.82, 4.419), (-22.98, 18.96, 2.652), (-21.01, 22.06, 0.8839), (-20.11, 22.92, 2.652), (-21.82, 20.38, 3.536), (-20.38, 22.36, 3.536), (-21.73, 21.07, 0.8839), (-22.26, 19.95, 2.652), (-20.29, 23.05, 0.8839), (-19.57, 24.04, 0.8839), (-19.84, 23.48, 1.768), (-20.83, 21.93, 2.652), (-21.55, 20.94, 2.652), (-21.28, 21.5, 1.768), (-23.16, 19.09, 0.8839), (-22.45, 20.08, 0.8839), (-22.71, 19.52, 1.768), (-21.37, 20.81, 4.419), (-20.65, 21.8, 4.419), (-20.92, 21.24, 5.303), (-6.725, 4.886, 29.26), (-18.17, 13.2, 20.52), (2.569, 7.906, 29.26), (6.939, 21.36, 20.52), (0.2137, 26.24, 15.38), (-15.6, 21.1, 15.38), (-24.89, 8.312, 15.38), (-29.18, 4.886, -7.071), (-26.48, 13.2, 7.071), (-13.66, 26.24, -7.071), (4.37, 29.26, 7.071), (-4.37, 29.26, -7.071), (13.66, 26.24, 7.071), (20.73, 21.1, -7.071), (-25.02, 7.906, -15.38), (-15.25, 21.36, -15.38), (-0.2137, 26.24, -15.38), (15.6, 21.1, -15.38), (-22.45, -1.03e-06, -20.52), (-8.313, -1.412e-06, -29.26), (-6.939, 21.36, -20.52), (-2.569, 7.906, -29.26), (18.17, 13.2, -20.52), (6.725, 4.886, -29.26), (-10.88, 17.68, 21.76), (-4.156, 12.79, 26.9), (-1.588, 20.7, 21.76), (-20.17, 4.886, 21.76), (-28.49, 4.886, 8.313), (-4.156, 28.6, 8.313), (-13.45, 25.58, 8.313), (-9.294, 28.6, -1.855e-06), (-25.92, 12.79, -8.313), (-20.17, 20.7, -8.313), (4.156, 28.6, -8.313), (9.294, 28.6, -1.043e-06), (13.45, 25.58, -8.313), (-13.45, 15.81, -21.76), (-19.19, 7.906, -21.76), (-10.88, 7.906, -26.9), (10.88, 17.68, -21.76), (1.588, 20.7, -21.76), (4.156, 12.79, -26.9), (-19.08, 24.81, 0.4419)], [], [(9, 13, 12), (3, 12, 13), (18, 3, 13), (13, 17, 18), (21, 18, 5), (30, 25, 19), (26, 32, 10), (25, 35, 1), (34, 26, 1), (31, 40, 19), (40, 27, 19), (27, 39, 19), (39, 30, 19), (32, 41, 10), (41, 28, 10), (28, 42, 10), (42, 33, 10), (51, 36, 45), (45, 40, 51), (31, 51, 40), (40, 45, 27), (51, 31, 52), (52, 53, 51), (36, 51, 53), (53, 52, 33), (42, 28, 46), (46, 53, 42), (33, 42, 53), (53, 46, 36), (54, 36, 46), (46, 48, 54), (37, 54, 48), (48, 46, 28), (54, 37, 55), (55, 56, 54), (36, 54, 56), (56, 55, 38), (49, 27, 45), (45, 56, 49), (38, 49, 56), (56, 45, 36), (50, 38, 55), (55, 47, 50), (29, 50, 47), (47, 55, 37), (30, 57, 25), (57, 35, 25), (57, 30, 58), (58, 59, 57), (35, 57, 59), (59, 58, 38), (50, 29, 44), (44, 59, 50), (38, 50, 59), (59, 44, 35), (49, 38, 58), (58, 39, 49), (27, 49, 39), (39, 58, 30), (60, 34, 43), (43, 47, 60), (37, 60, 47), (47, 43, 29), (60, 37, 61), (61, 62, 60), (34, 60, 62), (62, 61, 32), (34, 62, 26), (62, 32, 26), (41, 32, 61), (61, 48, 41), (28, 41, 48), (48, 61, 37), (35, 44, 1), (44, 29, 1), (29, 43, 1), (43, 34, 1), (68, 10, 87), (87, 64, 68), (1, 68, 64), (64, 87, 8), (88, 8, 87), (87, 89, 88), (9, 88, 89), (89, 87, 10), (67, 2, 66), (66, 89, 67), (10, 67, 89), (89, 66, 9), (88, 9, 65), (65, 63, 88), (8, 88, 63), (65, 0, 63), (90, 11, 69), (69, 64, 90), (8, 90, 64), (64, 69, 1), (9, 66, 13), (66, 2, 13), (0, 65, 12), (65, 9, 12), (91, 14, 71), (71, 69, 91), (11, 91, 69), (69, 71, 1), (92, 16, 73), (73, 67, 92), (10, 92, 67), (67, 73, 2), (92, 10, 93), (93, 94, 92), (16, 92, 94), (94, 93, 15), (72, 4, 74), (74, 94, 72), (15, 72, 94), (94, 74, 16), (17, 76, 18), (76, 5, 18), (2, 75, 13), (75, 17, 13), (77, 19, 95), (95, 70, 77), (6, 77, 70), (70, 95, 14), (78, 4, 72), (72, 96, 78), (19, 78, 96), (96, 72, 15), (79, 20, 97), (97, 74, 79), (4, 79, 74), (74, 97, 16), (98, 16, 97), (97, 99, 98), (17, 98, 99), (99, 97, 20), (80, 5, 76), (76, 99, 80), (20, 80, 99), (99, 76, 17), (98, 17, 75), (75, 73, 98), (16, 98, 73), (73, 75, 2), (100, 23, 83), (83, 78, 100), (19, 100, 78), (78, 83, 4), (100, 19, 101), (101, 102, 100), (23, 100, 102), (102, 101, 22), (82, 7, 84), (84, 102, 82), (22, 82, 102), (102, 84, 23), (81, 22, 101), (101, 77, 81), (6, 81, 77), (77, 101, 19), (103, 24, 85), (85, 80, 103), (20, 103, 80), (80, 85, 5), (103, 20, 104), (104, 105, 103), (24, 103, 105), (105, 104, 23), (84, 7, 86), (86, 105, 84), (23, 84, 105), (105, 86, 24), (83, 23, 104), (104, 79, 83), (4, 83, 79), (79, 104, 20), (5, 85, 21), (85, 24, 21), (14, 95, 25), (95, 19, 25), (1, 71, 25), (71, 14, 25), (10, 68, 26), (68, 1, 26), (19, 96, 31), (96, 15, 31), (15, 93, 33), (93, 10, 33), (52, 106, 33), (106, 15, 33), (15, 106, 31), (106, 52, 31)])
me_sphere.use_remesh_preserve_volume = False
me_sphere.use_remesh_preserve_attributes = False
me_sphere.use_mirror_vertex_groups = False
me_sphere.update()

# ---- objects
ob_cylinder = bpy.data.objects.new('Cylinder', me_cylinder)
ob_cube_002 = bpy.data.objects.new('Cube.002', me_cube_001)
ob_plane_001 = bpy.data.objects.new('Plane.001', me_plane_001)
ob_cube_003 = bpy.data.objects.new('Cube.003', me_cube_004)
ob_plane_013 = bpy.data.objects.new('Plane.013', me_plane_016)
ob_plane_012 = bpy.data.objects.new('Plane.012', me_plane_015)
ob_cube_001 = bpy.data.objects.new('Cube.001', me_cube_002)
ob_plane_009 = bpy.data.objects.new('Plane.009', me_plane_009)
ob_plane_008 = bpy.data.objects.new('Plane.008', me_plane_008)
ob_plane = bpy.data.objects.new('Plane', me_plane)
ob_cube = bpy.data.objects.new('Cube', me_cube)
ob_cylinder_002 = bpy.data.objects.new('Cylinder.002', me_cylinder_004)
ob_cylinder_001 = bpy.data.objects.new('Cylinder.001', me_cylinder_002)
ob_camera = bpy.data.objects.new('Camera', cam_camera_001)
ob_sphere = bpy.data.objects.new('Sphere', me_sphere)
ob_lamp_001 = bpy.data.objects.new('Lamp.001', light_lamp)

# ---- transforms, parenting, visibility, modifiers, constraints
ob_cylinder.location = (-0.005666, -0.4877, 0.5515)
ob_cylinder.rotation_euler = (1.571, -0.0, -0.0)
ob_cylinder.lock_rotations_4d = False
ob_cylinder.empty_display_type = 'ARROWS'
ob_cylinder.color = (0.0, 0.0, 0.0, 1.0)
ob_cylinder.lineart.crease_threshold = 0.0
ob_cube_002.location = (-0.01864, -3.658, 1.522)
ob_cube_002.rotation_euler = (1.571, -1.863e-09, -6.283)
ob_cube_002.scale = (1.0, 0.7712, -0.8481)
ob_cube_002.lock_rotations_4d = False
ob_cube_002.empty_display_type = 'ARROWS'
ob_cube_002.color = (0.0, 0.0, 0.0, 1.0)
ob_cube_002.lineart.crease_threshold = 0.0
ob_plane_001.location = (-1.97, -2.801, 1.484)
ob_plane_001.rotation_euler = (1.571, 1.863e-09, -11.0)
ob_plane_001.scale = (0.8481, 0.6787, 1.0)
ob_plane_001.lock_rotations_4d = False
ob_plane_001.empty_display_type = 'ARROWS'
ob_plane_001.color = (0.0, 0.0, 0.0, 1.0)
ob_plane_001.lineart.crease_threshold = 0.0
ob_cube_003.location = (-0.04602, 1.822, 3.842)
ob_cube_003.rotation_euler = (1.571, 1.863e-09, -4.712)
ob_cube_003.scale = (0.8481, 1.0, 0.4581)
ob_cube_003.lock_rotations_4d = False
ob_cube_003.empty_display_type = 'ARROWS'
ob_cube_003.color = (0.0, 0.0, 0.0, 1.0)
ob_cube_003.lineart.crease_threshold = 0.0
ob_plane_013.location = (-0.03138, -0.4487, 2.686)
ob_plane_013.rotation_euler = (1.571, 1.863e-09, -9.425)
ob_plane_013.scale = (0.8023, 0.4456, 0.8481)
ob_plane_013.lock_rotations_4d = False
ob_plane_013.empty_display_type = 'ARROWS'
ob_plane_013.color = (0.0, 0.0, 0.0, 1.0)
ob_plane_013.lineart.crease_threshold = 0.0
ob_plane_012.location = (-0.03138, -0.3852, 2.686)
ob_plane_012.rotation_euler = (1.571, 1.863e-09, -9.425)
ob_plane_012.scale = (0.8023, 0.4456, 0.8481)
ob_plane_012.lock_rotations_4d = False
ob_plane_012.empty_display_type = 'ARROWS'
ob_plane_012.color = (0.0, 0.0, 0.0, 1.0)
ob_plane_012.lineart.crease_threshold = 0.0
ob_cube_001.location = (-0.01866, 2.753, 1.522)
ob_cube_001.rotation_euler = (1.571, -1.863e-09, -6.283)
ob_cube_001.scale = (1.0, 0.7712, 0.8481)
ob_cube_001.lock_rotations_4d = False
ob_cube_001.empty_display_type = 'ARROWS'
ob_cube_001.color = (0.0, 0.0, 0.0, 1.0)
ob_cube_001.lineart.crease_threshold = 0.0
ob_plane_009.location = (-0.03139, -0.5083, 2.662)
ob_plane_009.rotation_euler = (1.571, 1.863e-09, -9.425)
ob_plane_009.scale = (0.8023, 0.4456, -0.8481)
ob_plane_009.lock_rotations_4d = False
ob_plane_009.empty_display_type = 'ARROWS'
ob_plane_009.color = (0.0, 0.0, 0.0, 1.0)
ob_plane_009.lineart.crease_threshold = 0.0
ob_plane_008.location = (-0.03139, -0.4448, 2.662)
ob_plane_008.rotation_euler = (1.571, 1.863e-09, -9.425)
ob_plane_008.scale = (0.8023, 0.4456, -0.8481)
ob_plane_008.lock_rotations_4d = False
ob_plane_008.empty_display_type = 'ARROWS'
ob_plane_008.color = (0.0, 0.0, 0.0, 1.0)
ob_plane_008.lineart.crease_threshold = 0.0
ob_plane.location = (0.04367, -3.319, 1.484)
ob_plane.rotation_euler = (1.571, 1.863e-09, -11.0)
ob_plane.scale = (0.8481, 0.6787, 1.0)
ob_plane.lock_rotations_4d = False
ob_plane.empty_display_type = 'ARROWS'
ob_plane.color = (0.0, 0.0, 0.0, 1.0)
ob_plane.lineart.crease_threshold = 0.0
ob_cube.location = (-0.5724, -0.5325, 1.132)
ob_cube.rotation_euler = (1.571, 1.863e-09, -11.0)
ob_cube.scale = (0.8481, 1.0, 0.8639)
ob_cube.lock_rotations_4d = False
ob_cube.empty_display_type = 'ARROWS'
ob_cube.color = (0.0, 0.0, 0.0, 1.0)
ob_cube.lineart.crease_threshold = 0.0
ob_cylinder_002.location = (-0.7412, 1.028, 0.1958)
ob_cylinder_002.rotation_euler = (1.571, 1.863e-09, -11.0)
ob_cylinder_002.scale = (0.8719, 1.0, 1.087)
ob_cylinder_002.lock_rotations_4d = False
ob_cylinder_002.empty_display_type = 'ARROWS'
ob_cylinder_002.color = (0.0, 0.0, 0.0, 1.0)
ob_cylinder_002.lineart.crease_threshold = 0.0
ob_cylinder_001.location = (-0.7412, -2.561, 0.1958)
ob_cylinder_001.rotation_euler = (1.571, 1.863e-09, -11.0)
ob_cylinder_001.scale = (0.8719, 1.0, 1.087)
ob_cylinder_001.lock_rotations_4d = False
ob_cylinder_001.empty_display_type = 'ARROWS'
ob_cylinder_001.color = (0.0, 0.0, 0.0, 1.0)
ob_cylinder_001.lineart.crease_threshold = 0.0
ob_camera.location = (10.0, -10.0, 10.0)
ob_camera.rotation_euler = (1.047, 0.0, 0.7854)
ob_camera.lock_rotations_4d = False
ob_camera.empty_display_type = 'ARROWS'
ob_camera.color = (0.0, 0.0, 0.0, 1.0)
ob_camera.lineart.crease_threshold = 0.0
ob_sphere.location = (-0.02993, 0.1261, 0.07312)
ob_sphere.rotation_euler = (1.571, -0.0, 1.571)
ob_sphere.lock_rotations_4d = False
ob_sphere.empty_display_type = 'ARROWS'
ob_sphere.color = (0.0, 0.0, 0.0, 1.0)
ob_sphere.show_instancer_for_render = False
ob_sphere.instance_type = 'VERTS'
ob_sphere.use_instance_vertices_rotation = True
ob_sphere.lineart.crease_threshold = 0.0
ob_lamp_001.parent = ob_sphere
ob_lamp_001.matrix_parent_inverse = Matrix(((-4.371e-08, 1.0, -2.118e-22, -0.1261), (4.371e-08, 1.911e-15, 1.0, -0.07312), (1.0, 4.371e-08, -4.371e-08, 0.02993), (0.0, 0.0, 0.0, 1.0)))
ob_lamp_001.location = (-0.02993, 0.1261, 0.07312)
ob_lamp_001.rotation_euler = (1.571, -0.0, 1.571)
ob_lamp_001.lock_rotations_4d = False
ob_lamp_001.empty_display_type = 'ARROWS'
ob_lamp_001.color = (0.0, 0.0, 0.0, 1.0)
ob_lamp_001.lineart.crease_threshold = 0.0

# ---- collection membership
col_collection_1.objects.link(ob_cylinder)
col_collection_1.objects.link(ob_cube_002)
col_collection_1.objects.link(ob_plane_001)
col_collection_1.objects.link(ob_cube_003)
col_collection_1.objects.link(ob_plane_013)
col_collection_1.objects.link(ob_plane_012)
col_collection_1.objects.link(ob_cube_001)
col_collection_1.objects.link(ob_plane_009)
col_collection_1.objects.link(ob_plane_008)
col_collection_1.objects.link(ob_plane)
col_collection_1.objects.link(ob_cube)
col_collection_1.objects.link(ob_cylinder_002)
col_collection_1.objects.link(ob_cylinder_001)
col_collection_2.objects.link(ob_camera)
col_collection_3.objects.link(ob_sphere)
col_collection_3.objects.link(ob_lamp_001)

# ---- scene / render settings (as saved in the file)
scene.camera = ob_camera
scene.frame_start = 1; scene.frame_end = 250; scene.frame_set(1)
scene.render.engine = 'BLENDER_EEVEE_NEXT'
scene.render.image_settings.color_mode = 'RGB'
scene.render.image_settings.compression = 90
scene.render.resolution_x = 128
scene.render.resolution_y = 128
scene.render.pixel_aspect_x = 100.0
scene.render.pixel_aspect_y = 100.0
scene.render.fps = 25
scene.render.dither_intensity = 0.0
scene.render.use_compositing = False
scene.render.use_sequencer = False
scene.render.bake_margin = 2
scene.render.bake_bias = 0.0
scene.render.use_stamp_time = False
scene.render.use_stamp_date = False
scene.render.use_stamp_frame = False
scene.render.use_stamp_camera = False
scene.render.use_stamp_scene = False
scene.render.use_stamp_filename = False
scene.render.use_stamp_render_time = False
scene.render.stamp_font_size = 0
scene.cycles.use_denoising = False
scene.cycles.samples = 10
scene.cycles.sampling_pattern = 'TABULATED_SOBOL'
scene.cycles.light_sampling_threshold = 0.0
scene.cycles.use_adaptive_sampling = False
scene.cycles.use_light_tree = False
scene.cycles.blur_glossy = 0.0
scene.cycles.volume_bounces = 1
scene.cycles.pixel_filter_type = 'GAUSSIAN'
scene.cycles.sample_clamp_indirect = 0.0
scene.view_settings.view_transform = 'Raw'
bpy.context.view_layer.update()
